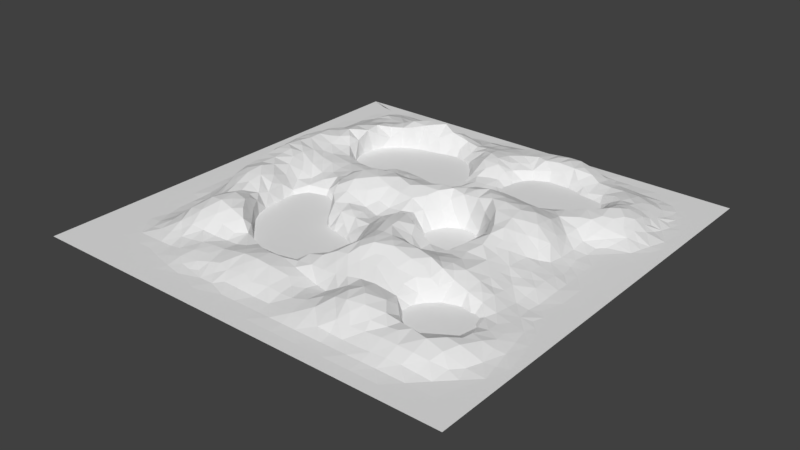 # Source: Bog_2.blend  (saved by Blender 2.78.0; exported with 4.5.12 LTS)
import bpy
from mathutils import Matrix  # noqa: F401  (used for matrix-valued properties, if any)

bpy.ops.wm.read_factory_settings(use_empty=True)
scene = bpy.context.scene
scene.name = 'Scene'

# ---- collections
col_collection_1 = bpy.data.collections.new('Collection 1'); scene.collection.children.link(col_collection_1)

# ---- world
world_world = bpy.data.worlds.new('World'); scene.world = world_world
world_world.color = (0.05088, 0.05088, 0.05088)
world_world.use_sun_shadow = False
world_world.sun_shadow_jitter_overblur = 0.0
world_world.cycles.sampling_method = 'MANUAL'

# ---- meshes
me_grid_001 = bpy.data.meshes.new('Grid.001')
me_grid_001.from_pydata([(-0.3333, -0.7778, 0.0), (-0.1111, -0.7778, 0.0), (0.1111, -0.6837, 0.0), (0.3333, -0.7778, 0.0), (0.5556, -0.7778, 0.0), (0.7778, -0.7778, 0.0), (-0.5556, -0.5556, 0.0), (-0.3333, -0.5556, 0.0), (-0.1111, -0.5556, 0.0), (0.1111, -0.5556, 0.0), (0.3333, -0.5556, 0.0), (0.5556, -0.5556, 0.0), (0.7778, -0.5556, 0.0), (-0.7437, -0.3333, 0.0), (-0.5556, -0.3333, 0.0), (-0.3333, -0.3333, 0.0), (-0.1111, -0.3333, 0.0), (0.1111, -0.3333, 0.0), (0.3333, -0.3333, 0.0), (0.5556, -0.3333, 0.0), (0.7361, -0.3333, 0.0), (-0.7778, -0.1111, 0.0), (-0.5556, -0.1111, 0.0), (-0.3333, -0.1111, 0.0), (-0.1111, -0.1111, 0.0), (0.1111, -0.1111, 0.0), (0.3333, -0.1111, 0.0), (0.5556, -0.1111, 0.0), (0.6786, -0.1111, 0.0), (-0.7778, 0.1111, 0.0), (-0.5556, 0.1111, 0.0), (-0.3333, 0.1111, 0.0), (-0.1111, 0.1111, 0.0), (0.1111, 0.1111, 0.0), (0.3333, 0.1111, 0.0), (0.5556, 0.1111, 0.0), (0.6803, 0.1111, 0.0), (-0.7778, 0.3333, 0.0), (-0.5556, 0.3333, 0.0), (-0.3333, 0.3333, 0.0), (-0.1111, 0.3333, 0.0), (0.1111, 0.3333, 0.0), (0.3333, 0.3333, 0.0), (0.5556, 0.3333, 0.0), (0.5441, 0.3333, 0.0), (-0.7778, 0.5556, 0.0), (-0.5556, 0.5556, 0.0), (-0.3333, 0.5556, 0.0), (-0.1111, 0.5556, 0.0), (0.1111, 0.5556, 0.0), (0.3333, 0.5556, 0.0), (0.5556, 0.5556, 0.0), (0.7778, 0.5556, 0.0), (-0.7778, 0.7778, 0.0), (-0.5556, 0.7778, 0.0), (-0.3333, 0.7778, 0.0), (-0.1111, 0.7778, 0.0), (0.1111, 0.7778, 0.0), (0.3333, 0.7778, 0.0), (0.5556, 0.7778, 0.0), (0.7324, 0.7778, 0.0)], [], [(0, 1, 8, 7), (1, 2, 9, 8), (2, 3, 10, 9), (3, 4, 11, 10), (4, 5, 12, 11), (6, 7, 15, 14), (7, 8, 16, 15), (8, 9, 17, 16), (9, 10, 18, 17), (10, 11, 19, 18), (11, 12, 20, 19), (13, 14, 22, 21), (14, 15, 23, 22), (15, 16, 24, 23), (16, 17, 25, 24), (17, 18, 26, 25), (18, 19, 27, 26), (19, 20, 28, 27), (21, 22, 30, 29), (22, 23, 31, 30), (23, 24, 32, 31), (24, 25, 33, 32), (25, 26, 34, 33), (26, 27, 35, 34), (27, 28, 36, 35), (29, 30, 38, 37), (30, 31, 39, 38), (31, 32, 40, 39), (32, 33, 41, 40), (33, 34, 42, 41), (34, 35, 43, 42), (35, 36, 44, 43), (37, 38, 46, 45), (38, 39, 47, 46), (39, 40, 48, 47), (40, 41, 49, 48), (41, 42, 50, 49), (42, 43, 51, 50), (43, 44, 52, 51), (45, 46, 54, 53), (46, 47, 55, 54), (47, 48, 56, 55), (48, 49, 57, 56), (49, 50, 58, 57), (50, 51, 59, 58), (51, 52, 60, 59)])
me_grid_001.use_remesh_preserve_volume = False
me_grid_001.use_remesh_preserve_attributes = False
me_grid_001.use_mirror_vertex_groups = False
me_grid_001.update()
me_plane_003 = bpy.data.meshes.new('Plane.003')
me_plane_003.from_pydata([(-1.0, -1.0, 0.0), (1.0, -1.0, 0.0), (-1.0, 1.0, 0.0), (1.0, 1.0, 0.0), (0.00636, -0.008594, 0.1426), (0.5106, 0.4714, 0.01788), (1.0, 0.0, 0.0), (-1.0, 0.0, 0.0), (0.0, -1.0, 0.0), (-2.538e-10, 1.0, 4.032e-08), (-0.5045, -0.5228, 0.142), (0.4853, -0.5088, 0.01037), (-0.002492, 0.5124, 0.04421), (-1.0, 0.5, 0.0), (0.7637, -0.7665, 0.03605), (-1.0, -0.5, 0.0), (0.004508, -0.5432, 0.07822), (-0.5, 1.0, 0.0), (-0.5132, 0.5461, 0.0693), (-0.7819, 0.2527, 0.1068), (0.7518, 0.1249, 0.002106), (-0.2373, -0.1223, 0.1434), (-0.7688, -0.2546, 0.04477), (-0.273, -0.5468, 0.02241), (0.232, 0.7367, 0.09564), (-0.227, -0.1888, 0.03238), (0.2761, -0.2622, 0.1368), (-0.2721, 0.01441, 0.1471), (-0.5066, 0.2508, 0.07447), (0.01865, 0.2255, 0.04445), (0.5, 1.0, 0.0), (0.2287, 0.2696, 0.102), (0.2094, 0.02637, -0.02184), (-0.7642, 0.7522, 0.04382), (-0.4973, 0.7653, 0.03644), (0.2103, 0.4927, -0.04567), (-0.5108, -0.2569, 0.07699), (-0.007229, 0.7461, 0.0809), (0.1191, 0.1349, 0.1606), (-0.3808, 0.1268, 0.07997), (-0.7844, -0.004486, 0.07241), (-0.1295, 0.1363, 0.1236), (0.1553, 0.356, 0.0403), (-0.1151, -0.1217, 0.1082), (-0.254, -0.7636, 0.04184), (-0.2487, 0.7697, 0.08664), (0.126, -0.1288, 0.13), (-0.3991, -0.08447, -0.0345), (-0.4469, -0.3843, -0.02482), (-0.1039, -0.3165, -0.07589), (-0.6077, -0.125, 0.1337), (-0.3785, 0.3018, -0.1443), (-0.1237, 0.6683, 0.059), (-0.3871, 0.6497, 0.1299), (-0.6181, 0.1334, 0.1139), (-0.3748, 0.2468, 0.05483), (-0.7548, 0.4987, 0.05082), (-0.6275, 0.3802, 0.1343), (-0.3874, 0.04077, 0.07964), (-0.2579, 0.1349, 0.08241), (0.02795, 0.3941, 0.03063), (0.004449, 0.1335, 0.1456), (-0.07602, 0.5232, -0.047), (-0.1184, 0.2093, 0.08765), (-0.4985, 0.1261, 0.08701), (-0.6122, -0.003831, 0.1282), (-0.6119, 0.2459, 0.1075), (-0.254, 0.3322, -0.03541), (-0.01124, -0.1353, 0.07869), (-0.4068, 0.5636, -0.0925), (-0.5452, 0.3589, -0.03286), (-0.1085, -0.007523, 0.1797), (0.5232, -0.003897, 0.1488), (-0.1242, -0.2218, 0.09447), (-0.3124, 0.1872, 0.0634), (-0.5558, 0.05986, 0.08795), (-0.04959, -0.0748, 0.1125), (-0.2568, 0.4102, -0.1734), (-0.1876, -0.07085, 0.1677), (-0.451, 0.6431, 0.1372), (-0.1294, 0.4741, -0.09938), (-0.4433, 0.07117, 0.07463), (-0.3184, 0.06605, 0.09064), (-0.4515, 0.2803, -0.03494), (-0.4758, -0.04623, 0.04503), (-0.3303, 0.2946, 0.04074), (-0.05494, 0.294, 0.05076), (-0.56, 0.1943, 0.09006), (-0.2044, 0.08161, 0.1508), (-0.05043, 0.0582, 0.1728), (-0.3036, -0.0343, 0.1119), (-0.5051, -0.7533, 0.01463), (-0.1968, 0.2825, 0.07421), (-0.1811, -0.2004, 0.1102), (-0.2446, 0.6625, 0.04383), (-0.2691, 0.07358, 0.1167), (-0.4965, -0.636, 0.05142), (-0.4407, 0.2486, 0.05779), (-0.2659, 0.2905, 0.06522), (-0.2601, 0.2229, 0.0645), (-0.06093, 0.1321, 0.1365), (-0.2561, 0.1823, 0.06513), (-0.4568, -0.4376, 0.1277), (-0.561, -0.6962, 0.02412), (0.7584, 0.7583, 0.032), (-0.01643, 0.3417, 0.02902), (-0.5707, 0.5677, 0.1202), (-0.1078, -0.07772, 0.143), (-0.7618, 0.6239, 0.0537), (-0.3491, 0.7513, 0.1077), (-0.2882, 0.1001, 0.08399), (-0.3956, -0.4623, 0.06733), (-0.3853, 0.7779, 0.06641), (-0.3054, 0.3089, -0.08658), (-0.8791, 0.5006, 0.006848), (-0.8768, 0.6253, 0.002531), (-0.05251, -0.1695, 0.09599), (-0.04442, -0.01087, 0.1559), (-0.1915, -0.4571, -0.1143), (-0.6995, 0.6231, 0.07909), (-0.6287, -0.2617, 0.1363), (-0.4936, -0.2935, 0.01945), (-0.495, -0.1827, 0.002774), (-0.5377, -0.05657, 0.05688), (-0.5569, -0.1779, 0.1177), (0.6368, 0.3689, 0.08538), (-0.04099, -0.2752, 0.03749), (-0.875, 0.875, 0.0), (-0.3421, -0.2693, -0.1177), (0.05385, -0.1797, 0.0899), (0.2499, -0.5293, 0.129), (-0.7502, -0.7503, 0.0004456), (-0.7546, -0.501, 0.008946), (-0.6349, -0.3799, 0.08327), (-0.6319, -0.3284, 0.1051), (0.5, -1.0, 0.0), (-0.7115, -0.06646, 0.1345), (-0.7555, -0.4383, 0.01165), (0.2612, -0.3582, 0.1702), (-0.01831, -0.3506, -0.05825), (-0.4375, 0.9375, 0.0), (0.1831, -0.1802, 0.1657), (-0.5085, 0.000175, 0.05144), (-0.124, 0.7102, 0.07458), (-0.8758, 0.1248, 0.0008357), (-0.7864, 0.1211, 0.09923), (-0.7097, 0.06377, 0.1422), (-0.7117, -0.002267, 0.1402), (0.2496, -0.7703, 0.04515), (0.2386, -0.6396, 0.0585), (0.1273, -0.6338, 0.02798), (0.7565, 0.003844, 0.01809), (0.6323, -0.1193, 0.06631), (-0.6916, 0.1901, 0.1357), (-0.8336, 0.185, 0.03638), (0.5154, -0.1309, 0.1246), (-0.5913, 0.4096, 0.1331), (-0.06652, 0.817, 0.05757), (0.3696, -0.641, 0.1161), (-0.00318, 0.8887, 0.03765), (0.06896, 0.1978, 0.06812), (-0.875, -0.375, 0.0), (0.3839, 0.275, 0.1298), (-0.875, -0.0625, 1.57e-05), (0.1294, 0.2527, 0.01629), (0.1677, 0.2476, 0.05904), (0.02102, 0.03984, 0.1627), (-0.1289, 0.8859, 0.02457), (0.05387, 0.454, 0.04044), (-1.0, -0.125, 0.0), (0.122, 0.8913, 0.04549), (0.1737, 0.7058, 0.07223), (0.4828, 0.5616, -0.04903), (0.5105, 0.6453, 0.005871), (0.007474, 0.6356, 0.1027), (0.1961, 0.8777, 0.0592), (-0.1065, 0.09182, 0.1645), (0.09211, 0.2869, 0.03092), (0.875, 0.0625, 0.0), (0.6925, 0.5681, 0.08197), (-0.875, -0.875, 0.0), (-0.563, 0.4429, 0.1261), (-0.0392, 0.1709, 0.09848), (-0.5617, 0.3727, 0.09785), (-0.8194, -0.001001, 0.01015), (-1.0, -0.375, 0.0), (-0.4465, 0.7205, 0.1019), (-0.9375, 0.0625, 0.0), (-0.8751, 0.06248, 0.0001186), (-0.7876, -0.07538, 0.04102), (-0.784, -0.2002, 0.03846), (-0.875, -0.5, 0.0), (-0.8177, -0.1716, 0.008011), (-0.8172, -0.1092, 0.007056), (-0.5801, 0.02923, 0.09834), (-0.5865, 0.09675, 0.1017), (-0.8153, -0.3133, 0.004546), (-0.9375, -0.3125, 0.0), (-0.813, -0.4375, 0.000597), (-0.9375, -0.1875, 0.0), (-0.9375, -0.25, 0.0), (-0.875, -0.1875, 2.484e-05), (-0.762, -0.3182, 0.02953), (-0.8135, -0.3754, 0.001576), (-0.6983, -0.4386, 0.03781), (-0.875, -0.3125, 3.359e-05), (-0.5749, -0.4343, 0.1213), (-0.8274, -0.2354, 0.004771), (-0.7314, -0.3443, 0.04121), (-0.6573, 0.03093, 0.1431), (-0.6404, -0.4364, 0.08311), (-0.5659, -0.3565, 0.106), (-0.5157, -0.3095, 0.0922), (-0.7541, 0.02796, 0.1182), (-0.6863, -0.3691, 0.05675), (-0.625, -0.875, 0.0), (-1.0, 0.125, 0.0), (-1.0, -0.75, 0.0), (-0.6432, 0.51, 0.1093), (-0.3471, 0.09379, 0.07889), (-0.875, -0.625, 0.0), (-0.3899, -0.1578, -0.0873), (-0.4395, 0.005657, 0.06381), (-0.3297, 0.1453, 0.07156), (-0.2324, 0.1094, 0.1117), (-0.6301, -0.6364, 0.05143), (-0.6973, -0.6286, 0.02988), (-0.597, -0.6099, 0.07226), (-0.875, -0.75, 0.0), (-0.7812, -0.8438, 0.0), (-0.6249, -0.7525, 0.003834), (-0.9375, -0.4375, 0.0), (-0.6875, -0.8125, 1.683e-06), (-0.875, -0.4375, 0.0), (-0.9375, -0.5, 0.0), (-0.8127, -0.5, 0.0003063), (-1.0, -0.4375, 0.0), (-0.4885, 0.04964, 0.06804), (-0.6142, 0.3071, 0.1255), (-0.6999, -0.502, 0.0366), (-0.8291, 0.122, 0.02645), (0.1412, 0.3001, 0.01718), (-0.9375, -0.375, 0.0), (-0.7477, -0.1611, 0.09103), (0.114, 0.03481, 0.1456), (-0.5347, 0.3911, -0.1135), (-0.5598, 0.2492, 0.08761), (-0.7872, 0.05726, 0.08709), (-0.8206, -0.05788, 0.006146), (-0.6447, -0.5048, 0.08728), (-0.7102, -0.2631, 0.1031), (-0.1249, -0.8754, 0.000568), (-0.9375, -0.04688, 0.0), (-0.9375, -0.125, 0.0), (-0.3125, -0.9375, 0.0), (-0.7046, -0.3126, 0.07953), (0.2301, 0.2106, 0.1556), (-1.0, -0.0625, 0.0), (0.064, 0.06817, 0.1653), (-0.5565, 0.3067, 0.09365), (-0.8235, 0.06038, 0.01664), (-0.9063, -0.08594, 2.988e-06), (0.1851, 0.3069, 0.02902), (-0.875, -0.25, 4.32e-05), (-0.6714, -0.4712, 0.05499), (-0.7572, -0.3779, 0.01731), (-0.9375, 0.0, 0.0), (-0.5759, -0.2365, 0.1326), (-0.875, -9.061e-07, 3.238e-05), (-0.3215, -0.8174, 0.00877), (-0.875, -0.125, 1.123e-05), (-1.0, -0.25, 0.0), (-0.6916, 0.2496, 0.1363), (-0.2012, -0.7787, 0.03549), (-0.7839, 0.1865, 0.106), (-0.701, 0.1298, 0.1399), (-0.6983, 0.3175, 0.1323), (-0.3568, -0.7353, 0.03689), (-0.7698, 0.3831, 0.0806), (-0.8781, 0.2495, 0.00451), (-0.5575, 0.1308, 0.09381), (-0.8802, 0.3745, 0.009114), (-0.619, 0.06445, 0.1261), (-0.71, -0.1292, 0.1273), (-1.0, 0.25, 0.0), (-0.6201, -0.1877, 0.1476), (-1.0, 0.4375, 0.0), (-0.711, -0.1928, 0.1208), (-0.9376, 0.375, 0.0001272), (0.2233, -0.1424, 0.02818), (-0.3406, 0.0004041, 0.09377), (-1.0, 0.375, 0.0), (-0.6519, -0.07814, 0.1391), (-0.8302, 0.3121, 0.04132), (-0.3732, -0.6219, 0.0399), (-0.7765, -0.1257, 0.05662), (-0.308, 0.03022, 0.1138), (-0.5547, -0.007791, 0.07805), (-0.04631, -0.2243, 0.09279), (-0.75, 1.0, 0.0), (-0.2675, -0.3402, -0.1178), (-0.5062, -0.1177, 0.0377), (-1.0, 0.1875, 0.0), (0.0542, -0.3623, 0.0237), (-0.5107, -0.367, 0.1091), (-0.2715, -0.0993, 0.06353), (-0.3282, -0.05022, 0.0318), (-0.07721, -0.5231, -0.05411), (-0.8342, 0.2488, 0.04183), (-0.7049, 0.4489, 0.09707), (-0.704, 0.3891, 0.118), (-0.1977, 0.7476, 0.085), (-0.2251, -0.2431, -0.05973), (-0.1704, -0.254, 0.01169), (-0.8929, 0.3121, 0.003423), (0.1034, -0.3653, 0.0994), (-0.6576, 0.0999, 0.1369), (-0.6676, -0.4082, 0.05539), (-0.1779, -0.1285, 0.1355), (-0.1206, 0.2884, 0.06545), (-0.382, -0.02287, 0.04288), (-0.4048, 0.2684, 0.02023), (-0.04631, 0.2187, 0.07112), (-0.638, 0.6279, 0.08951), (-0.3584, -0.4844, -0.02558), (-0.4425, 0.1228, 0.07871), (-0.5636, -0.7518, 0.004478), (-0.7973, -0.6877, 0.0005708), (-0.8125, -0.8125, 0.0), (-1.0, -0.625, 0.0), (-0.8753, 0.7501, 0.0003685), (-0.4367, -0.6272, 0.0422), (-0.5577, -0.6406, 0.05768), (0.127, 0.5252, 0.04511), (0.04726, 0.538, 0.0729), (-0.1697, 0.3465, -0.03736), (-0.2285, 0.3149, 0.04324), (-0.4991, 0.5399, -0.02053), (-0.4751, 0.4669, -0.1762), (-0.2591, -0.6204, 0.0566), (-0.3306, 0.381, -0.1992), (-0.8234, 0.5631, 0.02934), (-0.3658, 0.286, -0.03283), (-0.3319, 0.227, 0.05705), (-0.4719, 0.2183, 0.07566), (-0.6236, 0.7575, 0.07737), (-0.5053, 0.188, 0.08591), (-0.8778, 0.5629, 0.004345), (-0.406, 0.2191, 0.06915), (-0.5308, 0.3169, 0.02835), (-0.5718, -0.5118, 0.1302), (-0.5526, 0.4608, -0.009092), (-0.713, 0.5587, 0.0713), (-0.5166, -0.4343, 0.1408), (-0.5612, -0.5826, 0.1017), (-0.2031, 0.005898, 0.1774), (-0.3697, -0.5326, 0.1041), (-0.373, 0.187, 0.0731), (-0.5906, -0.05052, 0.1121), (-0.6025, 0.1786, 0.09961), (-0.2601, -0.1438, -0.00599), (-0.7371, 0.2207, 0.1283), (-0.6464, 0.2189, 0.1195), (-0.7375, 0.3536, 0.1139), (-0.6027, 0.4792, 0.1305), (-0.441, 0.1842, 0.07944), (-0.8005, 0.3485, 0.06195), (-0.7551, -0.08507, 0.09509), (-0.9062, -0.5625, 0.0), (-0.75, -0.8125, 0.0), (-0.7474, -0.6931, 0.004793), (-0.8244, -0.6406, 0.0002614), (-0.5266, 0.09204, 0.08305), (0.2203, -0.5643, 0.1099), (0.1591, -0.5591, 0.1085), (0.1117, -0.6761, 0.0279), (-0.4806, -0.5728, 0.1064), (-0.5279, -0.6122, 0.07739), (-0.5945, -0.6661, 0.03593), (-0.7344, -0.8281, 0.0), (-0.6875, -0.875, 0.0), (-0.5471, -0.8362, 0.0004094), (-0.7188, -0.9062, 0.0), (-0.6071, -0.5416, 0.1042), (0.625, -1.0, 0.0), (-0.8359, -0.7188, 0.0), (0.7501, -0.8751, 0.0001617), (-0.875, -0.6875, 0.0), (-0.9375, -0.625, 0.0), (0.6941, -0.8262, 0.02069), (0.5625, -0.9376, 6.881e-05), (-0.9375, -0.6875, 0.0), (-0.9375, -0.5625, 0.0), (0.7033, -0.7754, 0.04821), (-0.5616, 0.7042, 0.08291), (0.5632, -0.8807, 0.006026), (-0.7374, 0.2874, 0.1242), (-0.8225, 0.4382, 0.03386), (-0.789, 0.5307, 0.03814), (-1.0, 0.3125, 0.0), (-0.9531, 0.4453, 4.936e-06), (-0.8939, 0.4258, 0.005132), (-0.9375, 0.5, 3.113e-05), (-0.9531, 0.3125, 0.0), (-0.9297, 0.7656, 0.0), (-0.4722, 0.5912, 0.1149), (0.5398, -0.3409, 0.1124), (0.6325, -0.8328, 0.02505), (-0.5702, 0.6314, 0.09807), (-0.3989, 0.6174, 0.03809), (0.4057, -0.6758, 0.1183), (-0.6731, 0.4184, 0.1185), (-0.6622, 0.3501, 0.1279), (0.3319, -0.6811, 0.1062), (-0.5884, 0.3423, 0.1239), (0.4682, -0.6356, 0.09573), (0.8301, -0.5618, 0.04047), (-0.6703, 0.7679, 0.07066), (-0.8226, 0.4845, 0.03328), (0.5, -0.9375, 3.915e-05), (1.0, -0.75, 0.0), (-0.7579, 0.56, 0.05226), (0.6875, -0.9375, 0.0), (-0.8231, 0.6258, 0.02499), (-0.5157, 0.7249, 0.0755), (-0.6569, 0.5641, 0.09241), (0.7795, -0.7125, 0.05182), (-0.625, 1.0, 1.171e-06), (-0.9375, 0.875, 0.0), (-0.8759, 0.6877, 0.001251), (-0.9375, 0.6875, 0.0), (-0.4754, 0.3163, -0.1379), (0.9086, -0.5314, 0.003788), (-0.5671, 0.5112, 0.1296), (0.8755, -0.7503, 0.000696), (-0.651, 0.2777, 0.1285), (0.7826, -0.554, 0.04681), (-0.3588, -0.8318, 0.006175), (-0.9375, 0.5625, 7.293e-08), (-0.6869, -0.5641, 0.04911), (-0.7974, -0.5624, 0.0007656), (0.9688, -0.3438, 0.0), (0.9062, -0.2812, 0.0), (-0.8218, 0.6887, 0.01946), (-0.6393, -0.5711, 0.08161), (0.8055, -0.2417, 0.001418), (-0.7408, -0.5622, 0.01341), (-0.7482, -0.2109, 0.07964), (-0.4323, -0.5857, 0.07881), (-0.4423, -0.6871, 0.03673), (-0.6917, -0.6932, 0.01612), (-0.8574, -0.5547, 0.0), (0.9376, -0.4374, 0.0001601), (-0.6253, -0.6976, 0.02546), (-0.1935, 0.4282, -0.1307), (-0.5082, 0.6371, 0.1165), (-0.4391, -0.5305, 0.1275), (-0.5225, 0.5602, 0.1165), (-0.6052, 0.5968, 0.1033), (-0.371, -0.5796, 0.05761), (-0.4688, -0.9063, 5.298e-06), (-1.0, 0.625, 0.0), (-0.6875, -0.9375, 0.0), (-0.688, -0.7516, 0.0025), (-0.5048, -0.6906, 0.02721), (-0.7648, -0.6412, 0.005569), (0.8179, -0.3721, 0.01494), (0.8684, -0.5474, 0.01794), (-0.7425, 0.157, 0.1264), (-0.8125, -0.75, 0.0), (-0.5079, -0.8712, 0.0002065), (-0.6763, 0.6581, 0.08516), (-0.4511, -0.7961, 0.01599), (-0.3994, 0.7038, 0.135), (-0.6327, 0.6958, 0.08683), (-0.702, 0.5023, 0.08244), (-0.7744, 0.4319, 0.05349), (-0.6408, 0.45, 0.1275), (-0.8238, 0.3901, 0.03658), (-0.5443, 0.7764, 0.04613), (-0.6133, -0.4721, 0.1056), (0.9531, -0.6406, 0.0), (-0.7356, 0.4175, 0.08885), (0.8438, -0.2187, 4.7e-06), (-0.22, 0.7963, 0.06129), (0.8133, -0.1878, 0.001169), (0.9922, -0.5859, 0.0), (-0.7784, 0.3194, 0.09885), (0.8149, -0.1256, 0.003848), (-1.0, 0.75, 0.0), (-0.6175, 0.8715, 0.03322), (-0.7631, 0.6882, 0.05031), (-0.875, 1.0, 0.0), (-0.1453, 0.5361, -0.09474), (-0.9375, 0.125, 0.0), (0.8594, -0.1719, 4.324e-06), (-0.2971, -0.484, -0.07964), (-0.6748, 0.721, 0.0857), (-0.7178, 0.778, 0.06327), (-0.4992, 0.8756, 0.001278), (-0.877, 0.1871, 0.002441), (-0.9375, 0.25, 2.191e-07), (0.668, -0.3406, 0.06967), (0.1079, -0.2347, 0.1535), (-0.2812, 0.9609, 0.0), (-0.3126, 0.6607, 0.08276), (-1.0, 0.5625, 0.0), (0.003999, -0.7626, 0.03414), (0.5987, -0.3417, 0.09181), (0.9375, -0.0625, 0.0), (-0.1233, -0.6213, 0.07182), (0.128, -0.004803, 0.09978), (0.3796, -0.1695, 0.06658), (-0.01648, -0.4821, -0.05081), (0.06637, -0.07153, 0.101), (0.9688, -0.09375, 0.0), (0.5036, 0.2708, 0.1215), (-0.9375, 0.1875, 0.0), (0.003384, -0.0742, 0.09467), (0.8751, -0.0625, 6.321e-05), (0.15, -0.09898, 0.09215), (0.03823, -0.2343, 0.09532), (-0.09148, -0.4558, -0.1035), (-0.2194, -0.1644, 0.1225), (0.7682, 0.05281, 0.005489), (0.9219, -0.2344, 0.0), (0.07451, -0.3043, 0.09668), (-0.375, 0.9375, 0.0), (0.2123, -0.3035, 0.1757), (1.0, 0.125, 0.0), (0.2093, -0.2635, 0.1764), (0.09973, -0.2792, 0.1311), (0.04076, -0.2762, 0.0806), (0.9375, 0.0625, 0.0), (-0.1375, -0.1624, 0.106), (0.9375, 0.03125, 0.0), (0.7556, -0.2481, 0.01349), (0.9375, 0.0, 0.0), (0.4981, -0.7838, 0.04953), (0.5033, -0.2455, 0.1065), (0.6252, 0.08321, 0.09918), (0.3878, -0.3612, 0.1592), (0.5652, -0.3733, 0.09578), (0.005032, -0.6205, 0.05393), (0.1314, -0.5247, 0.1273), (0.1816, -0.4494, 0.1591), (0.06004, -0.5884, 0.07211), (0.6626, 0.03167, 0.03881), (0.1904, -0.5966, 0.08209), (-0.05151, -0.56, 0.04184), (0.1447, -0.708, 0.03134), (0.2494, -0.4477, 0.1735), (0.1884, -0.5253, 0.1358), (0.02464, -0.6762, 0.04881), (-0.09006, -0.1979, 0.1063), (0.3776, 0.1231, 0.1796), (-0.06748, -0.7784, 0.03298), (0.4434, -0.1367, 0.1093), (0.4417, 0.2034, 0.1563), (-0.2852, -0.7266, 0.04537), (0.3992, 0.03344, 0.04449), (0.3191, -0.2963, 0.1113), (-0.3749, -0.8753, 0.000421), (-0.4062, -0.9688, 0.0), (-0.2153, -0.8458, 0.003296), (0.1213, -0.4658, 0.1231), (-0.01418, -0.585, 0.05965), (-0.004005, -0.2555, 0.07589), (-0.1232, -0.7634, 0.04528), (-0.02737, -0.7281, 0.05124), (0.06853, -0.6293, 0.04037), (-0.3181, -0.6869, 0.04777), (-0.1969, -0.555, -0.01077), (0.1263, -0.5943, 0.07585), (-0.06044, -0.6908, 0.06901), (-0.5, -0.9375, 0.0), (-0.191, -0.6932, 0.0744), (0.07976, -0.5464, 0.1023), (-0.0707, -0.6064, 0.06371), (-0.2449, -0.574, 0.0494), (-0.137, -0.578, 0.04121), (-0.1916, -0.6043, 0.06332), (-0.1233, -0.6923, 0.07638), (-0.3185, -0.62, 0.04111), (-0.2584, -0.6907, 0.06217), (-0.0506, -0.4004, -0.09414), (-0.145, -0.521, -0.07537), (0.2385, 0.1203, 0.1567), (-0.4257, -0.7439, 0.03227), (-0.3059, -0.7703, 0.03126), (0.2608, 0.3541, 0.07122), (-0.4533, -0.8604, 0.00144), (-0.2344, -0.9531, 0.0), (0.174, 0.0587, 0.08856), (0.0625, -0.9375, 0.0), (-0.2617, -0.9102, 0.0), (0.1589, -0.04653, 0.03536), (0.309, 0.2001, 0.1735), (-0.6716, -0.2267, 0.1341), (-0.328, -0.86, 0.0007896), (-0.07812, -0.9844, 0.0), (0.06321, -0.7582, 0.0248), (0.1807, 0.1259, 0.1651), (0.03675, -0.0425, 0.115), (0.1398, 0.1898, 0.1291), (0.5923, 0.7174, 0.05199), (0.2029, -0.04702, -0.02753), (-0.01507, -0.8162, 0.00578), (0.07075, -0.007713, 0.1361), (0.2144, 0.08911, 0.08049), (-0.07755, -0.1265, 0.09429), (-0.004511, -0.1881, 0.08818), (0.01622, -0.315, 0.01683), (0.02851, -0.4239, -0.02758), (-0.2456, -0.5248, -0.05773), (0.007224, -0.5052, 0.01615), (-0.3757, -0.6854, 0.04325), (-0.3468, -0.4027, -0.1022), (-0.125, -1.0, 0.0), (-0.09918, -0.5592, 0.01224), (-0.5, -1.0, 0.0), (-0.1094, -0.9531, 0.0), (-0.4375, -0.9375, 0.0), (-0.8125, -0.9375, 0.0), (0.0, -0.9375, 0.0), (-0.06247, -0.8751, 0.0001098), (-0.1562, -0.9688, 0.0), (-0.75, -0.875, 0.0), (-0.2813, -0.8449, 0.001654), (-0.5625, -0.9375, 0.0), (-0.586, -0.7943, 0.002163), (-0.625, -0.8125, 6.744e-07), (-0.25, -1.0, 0.0), (-0.2188, -0.9063, 6.295e-06), (-0.5469, -0.8906, 0.0), (-0.3251, -0.5504, 0.06162), (0.6338, -0.2435, 0.07564), (0.875, -0.875, 0.0), (0.3751, -0.8758, 0.0006822), (0.1244, -0.8776, 0.002498), (0.25, -1.0, 0.0), (0.3221, -0.4199, 0.1706), (0.2467, -0.5949, 0.09156), (0.1846, -0.6448, 0.02879), (0.3153, -0.5126, 0.1253), (-1.235e-06, -0.875, 6.212e-06), (0.3712, -0.7895, 0.05064), (0.2506, -0.8787, 0.003168), (0.1208, -0.7581, 0.02667), (0.6171, 0.6881, 0.05633), (0.0609, -0.8166, 0.006668), (0.3009, -0.72, 0.08407), (0.06223, -0.8755, 0.0005029), (0.4163, -0.5987, 0.0926), (0.06841, -0.7072, 0.03479), (0.9375, 0.375, 0.0), (0.3612, -0.5724, 0.09297), (0.3008, -0.5835, 0.09626), (0.3212, -0.3555, 0.1622), (-0.3627, -0.79, 0.0231), (0.229, -0.7013, 0.05092), (0.8762, -0.3744, 0.002024), (0.8361, 0.6124, 0.01654), (0.7548, -0.4845, 0.02591), (0.6292, -0.3746, 0.07213), (0.5966, -0.6183, -0.03907), (0.5197, -0.6252, 0.04598), (0.5126, -0.3732, 0.1253), (0.687, 0.6925, 0.06441), (0.6093, -0.4728, -0.07346), (0.8207, 0.6887, 0.01605), (0.8535, 0.5339, 0.02218), (0.7982, 0.5998, 0.05015), (0.7257, 0.662, 0.06271), (0.4409, -0.3033, 0.1202), (0.875, 0.875, 0.0), (0.6253, 0.8779, 0.004214), (0.9375, 0.8125, 0.0), (0.75, 1.0, 0.0), (1.0, 0.75, 0.0), (0.5377, 0.2929, 0.1035), (0.5912, 0.4129, 0.08616), (0.3142, -0.1995, 0.08674), (0.4878, 0.2232, 0.1457), (0.6117, 0.2841, 0.0732), (0.3607, 0.09679, 0.1242), (0.343, 0.1574, 0.1817), (0.3469, 0.2398, 0.1536), (0.4568, -0.4627, 0.1067), (0.447, -0.5553, 0.06721), (0.2107, -0.4865, 0.1586), (0.5696, -0.3056, 0.1098), (0.321, -0.259, 0.09164), (0.3755, -0.2972, 0.1135), (0.5087, -0.3079, 0.1184), (0.7558, -0.3732, 0.03097), (0.4552, -0.3673, 0.1483), (0.4407, -0.7164, 0.1029), (-0.02625, -0.6534, 0.05991), (0.5274, -0.5587, -0.05099), (0.5499, -0.4267, 0.01925), (0.4994, -0.4261, 0.1031), (0.4558, 0.651, 0.003464), (0.579, 0.556, 0.007391), (0.4874, -0.5647, 0.005639), (0.4549, 0.7035, 0.04674), (0.3751, 0.747, 0.09493), (0.2677, 0.2403, 0.1458), (0.5328, -0.4924, -0.04983), (0.4082, -0.4243, 0.1499), (0.1567, -0.4879, 0.1445), (0.419, -0.1977, 0.09766), (0.5751, -0.1838, 0.1011), (-0.01678, 0.4417, 0.005814), (-0.1571, 0.2444, 0.08671), (0.689, -0.428, 0.007023), (-0.2945, 0.2598, 0.05904), (-0.1561, -0.7305, 0.06102), (0.4863, -0.192, 0.108), (0.5916, -0.3998, 0.04645), (-0.08393, 0.2477, 0.0739), (-0.09115, -0.7273, 0.05867), (-0.1566, -0.6556, 0.07463), (-0.2218, -0.7281, 0.05989), (0.5734, -0.2454, 0.1057), (0.3748, 0.6555, -0.03922), (0.2948, 0.6136, -0.1118), (0.2246, 0.6546, 0.006727), (-0.1079, -0.8187, 0.01184), (0.6442, 0.05806, 0.0643), (0.4468, -0.231, 0.1), (0.318, 0.3722, 0.06959), (0.3257, 0.4098, 0.0293), (0.07577, 0.1678, 0.1245), (0.6208, -0.4209, -0.01169), (0.1955, 0.4282, 0.02833), (0.3492, -0.3236, 0.1368), (-0.1589, 0.04464, 0.179), (0.75, -1.0, 0.0), (0.6262, -0.879, 0.004794), (-0.224, -0.657, 0.06793), (0.6384, -0.7795, 0.05243), (0.801, -0.6488, 0.05572), (0.6824, -0.5392, -0.04866), (-0.4219, -0.8907, 0.0001226), (0.08362, 0.3679, 0.0355), (-0.4109, -0.4929, 0.1237), (0.01643, 0.2865, 0.03797), (0.5664, -0.6745, 0.06284), (-0.4266, -0.2338, -0.09348), (0.0431, -0.1141, 0.08657), (0.3644, -0.7287, 0.1006), (0.3671, -0.232, 0.08449), (0.2521, -0.2128, 0.1543), (0.5119, -0.6877, 0.08346), (0.4403, 0.001116, 0.1041), (0.4996, -0.8798, 0.004647), (0.7045, -0.7066, 0.06991), (0.4342, -0.83, 0.01356), (0.3148, -0.8283, 0.01773), (0.5664, -0.8366, 0.02309), (0.3118, -0.781, 0.0491), (0.6268, -0.6882, 0.068), (0.432, -0.7897, 0.04796), (0.5688, -0.78, 0.05367), (0.375, -1.0, 0.0), (0.4375, -0.9375, 3.121e-07), (0.8125, 0.25, 0.0), (0.6932, 0.5019, 0.09463), (0.3751, -0.8272, 0.01337), (0.9375, 0.3125, 0.0), (0.498, -0.8349, 0.01795), (0.8126, 0.3123, 0.0002373), (0.7834, 0.3404, 0.006058), (0.7357, 0.3936, 0.06105), (0.5518, 0.09148, 0.1504), (0.8086, 0.1387, 1.868e-05), (0.8125, 0.1875, 1.536e-05), (0.875, 0.25, 0.0), (0.8754, 0.3746, 0.0007685), (0.558, 0.3846, 0.08743), (0.6704, 0.2103, 0.03999), (0.3081, 0.2723, 0.131), (0.6866, -0.6224, 0.03732), (0.5487, 0.1787, 0.1507), (0.6437, 0.1816, 0.08275), (0.7382, 0.1797, 0.004116), (0.437, -0.8771, 0.002077), (1.0, 0.375, 0.0), (0.435, 0.3876, 0.04564), (0.4955, 0.4374, 0.03381), (0.7001, 0.1397, 0.01924), (0.583, 0.2659, 0.1036), (0.125, -1.0, 0.0), (0.6956, 0.237, 0.01208), (0.3125, -0.9375, 0.0), (0.8126, 0.07819, 0.0001231), (0.4703, 0.1683, 0.1667), (0.3816, 0.3278, 0.08082), (0.4429, 0.4287, 0.02125), (0.5522, 0.4459, 0.06119), (0.6966, 0.305, 0.02181), (0.4251, 0.4401, -0.05672), (0.6225, 0.4949, 0.06645), (0.6554, 0.319, 0.05928), (0.1875, -0.9375, 1.794e-05), (0.6223, 0.6407, 0.04494), (1.0, 0.4375, 0.0), (0.5006, 0.749, 0.06202), (0.7684, 0.4992, 0.07919), (0.875, 0.125, 0.0), (0.8229, 0.4311, 0.02882), (0.4424, 0.2717, 0.1247), (0.5893, 0.2208, 0.1197), (0.5722, 0.3144, 0.08961), (0.4357, 0.3306, 0.08035), (0.6472, 0.2562, 0.05297), (0.4884, 0.392, 0.06523), (-0.5449, 0.487, 0.09701), (-0.5639, 0.4083, 0.03895), (0.876, 0.6256, 0.001702), (1.0, 0.5, 0.0), (0.1858, -0.8279, 0.0222), (0.1827, -0.7442, 0.03725), (0.2517, -0.8301, 0.02287), (0.2203, 0.1665, 0.1629), (0.3093, 0.1221, 0.1625), (0.5947, 0.1222, 0.135), (0.3129, -0.8769, 0.001524), (1.0, 0.25, 0.0), (0.3123, 0.3204, 0.08692), (0.4337, 0.1335, 0.1788), (0.4096, -0.08252, 0.02), (0.3062, 0.01188, -0.06148), (0.4678, 0.1022, 0.1691), (0.5878, -0.007076, 0.1029), (0.5131, 0.06247, 0.1613), (0.3131, -0.145, -0.007949), (0.5995, 0.5171, 0.03413), (0.7581, -0.06102, 0.02411), (0.6923, 0.004435, 0.03511), (0.6292, -0.06042, 0.06132), (0.6923, -0.1248, 0.04153), (0.8156, -0.06235, 0.005189), (0.6964, 0.0665, 0.02707), (0.6904, -0.06027, 0.04029), (-0.1721, -0.8194, 0.01365), (0.5816, -0.1207, 0.095), (0.5033, -0.06482, 0.1404), (0.875, 4.306e-06, 1.537e-05), (0.454, -0.04224, 0.1109), (0.5869, -0.06276, 0.09468), (0.4307, 0.07011, 0.1677), (0.2814, 0.1066, 0.0761), (0.5926, 0.05073, 0.1173), (0.632, -0.001494, 0.05564), (0.5044, 0.1332, 0.1658), (0.6579, 0.1209, 0.07498), (0.6645, -0.2748, 0.06031), (0.7507, 0.2503, 0.0007601), (0.6353, -0.1839, 0.0698), (0.6311, -0.3045, 0.08523), (0.6988, -0.2461, 0.04509), (0.6956, -0.3758, 0.05156), (0.7566, -0.3075, 0.02325), (0.6987, -0.3067, 0.05355), (0.8155, -0.3105, 0.006426), (0.6962, -0.1884, 0.04001), (0.7587, -0.1269, 0.02383), (0.875, -0.125, 5.668e-06), (0.9375, -0.1875, 0.0), (0.9375, -0.6875, 0.0), (1.0, -0.5, 0.0), (0.3947, -0.5423, 0.09005), (0.1214, -0.8216, 0.01415), (0.2827, -0.3107, 0.1409), (0.1783, -0.3525, 0.163), (0.2205, -0.4079, 0.1745), (0.1875, -0.8793, 0.004021), (0.5643, -0.6437, 0.02213), (0.4487, -0.08946, 0.1101), (0.2748, 0.1605, 0.1756), (0.5512, -0.04836, 0.1203), (0.5519, -0.09793, 0.112), (0.4344, 0.6052, -0.08763), (0.5928, 0.1707, 0.1287), (0.392, 0.2304, 0.1502), (0.875, 0.1875, 0.0), (0.4767, -0.005463, 0.1454), (0.759, 0.3646, 0.02799), (0.7022, 0.4324, 0.08712), (0.875, 0.3125, 0.0), (0.6239, 0.4445, 0.08775), (0.6135, 0.5492, 0.03409), (0.8031, 0.3837, 0.01798), (0.7168, 0.3464, 0.04106), (0.3539, 0.4477, -0.1735), (0.9375, 0.1875, 0.0), (0.7522, 0.3096, 0.005815), (0.7788, 0.4114, 0.04478), (0.8294, 0.3577, 0.003024), (0.3701, 0.01391, -0.02158), (0.5292, -0.604, -0.01197), (0.6837, -0.5845, -0.01121), (0.4255, -0.1126, 0.06754), (0.2702, -0.1769, 0.0496), (0.1169, 0.2072, 0.08084), (0.1761, 0.5279, 0.00601), (-0.2813, 0.7439, 0.1115), (-0.1529, 0.6388, 0.02276), (0.001916, 0.193, 0.07481), (-0.01668, 0.3908, 0.01756), (0.2746, 0.427, -0.0288), (0.2691, 0.3036, 0.08569), (0.4882, -0.7451, 0.07357), (0.375, -0.9375, 0.0), (0.2123, 0.4574, 0.007065), (0.368, 0.4232, -0.1031), (0.09747, -0.1646, 0.1251), (0.1433, 0.7777, 0.08742), (0.1846, 0.6274, 0.02222), (-0.04563, 0.5729, 0.04613), (0.4615, 0.4648, -0.0009047), (0.3134, 0.549, -0.1866), (0.1416, 0.4364, 0.03196), (0.4196, -0.02866, 0.0398), (0.2112, 0.5977, -0.03298), (0.3495, 0.3002, 0.1052), (0.1745, -0.1392, 0.1096), (0.3813, 0.06878, 0.0806), (0.5216, 0.5537, -0.009625), (0.1208, 0.7334, 0.08862), (0.1592, 0.5797, 0.03351), (0.125, 1.0, 1.643e-05), (0.0792, 0.779, 0.08072), (0.3834, 0.7014, 0.02885), (0.1372, 0.6163, 0.06135), (0.3504, 0.3497, 0.06853), (0.3316, 0.4982, -0.1868), (0.3711, 0.3899, 0.04873), (0.2378, 0.4059, 0.04197), (0.1769, 0.1735, 0.1463), (0.2727, 0.4674, -0.1444), (0.4576, -0.4118, 0.1322), (0.6228, 0.7557, 0.05601), (0.5604, 0.6857, 0.04394), (0.826, 0.5678, 0.03483), (0.8094, 0.6431, 0.02914), (0.5926, 0.7908, 0.04665), (0.5702, 0.6438, 0.01503), (0.5294, 0.3513, 0.08542), (0.8641, 0.5807, 0.009444), (0.3374, -0.7563, 0.06827), (0.5548, 0.4957, 0.01428), (0.3015, 0.8336, 0.09517), (0.17, 0.6535, 0.06016), (0.9079, 0.4684, 0.002363), (0.9376, 0.4375, 7.348e-05), (0.8244, 0.4839, 0.03763), (0.6486, 0.5431, 0.06338), (0.892, 0.4211, 0.002108), (0.8657, 0.4507, 0.01267), (0.6371, 0.5919, 0.05089), (1.0, 0.625, 0.0), (0.9063, 0.7188, 2.735e-06), (0.9375, 0.6875, 0.0), (0.5017, 0.8811, 0.01061), (0.7502, 0.8754, 0.0005265), (0.932, 0.545, 0.0004529), (0.9375, 0.625, 1.176e-06), (0.4287, 0.8331, 0.07648), (0.3127, 0.9416, 0.006102), (0.9532, 0.4844, 3.627e-05), (0.6577, 0.4705, 0.08879), (0.6901, 0.823, 0.02351), (0.6903, 0.7606, 0.05049), (0.2682, -0.1439, 0.009793), (0.8445, 0.7817, 0.001147), (0.8752, 0.7501, 0.0003023), (0.5625, 0.826, 0.03729), (0.5604, 0.7515, 0.05636), (0.9219, 0.7656, 0.0), (0.8906, 0.7969, 1.205e-07), (0.8907, 0.6719, 0.0001428), (0.6875, 0.9375, 0.0), (0.8319, 0.7357, 0.006579), (0.8609, 0.7033, 0.002085), (0.9041, 0.5854, 0.001225), (0.875, 1.0, 0.0), (0.9375, 0.9375, 0.0), (0.8125, 0.9375, 0.0), (0.7966, 0.7781, 0.01073), (0.625, 1.0, 0.0), (0.3262, -0.1017, -0.02835), (-0.1529, -0.3273, -0.09564), (-0.3254, -0.1746, -0.08898), (0.6257, 0.8253, 0.03217), (-0.1301, -0.2722, -0.006431), (0.875, 0.9375, 0.0), (0.7532, 0.8177, 0.01094), (0.7281, 0.5355, 0.09096), (0.8419, 0.8224, 0.0001679), (0.6878, 0.8766, 0.002238), (0.8042, 0.8619, 0.0001009), (0.6547, 0.724, 0.06048), (0.9531, 0.7344, 0.0), (0.25, 1.0, 4.046e-06), (0.1463, -0.2066, 0.1668), (-0.07707, -0.04371, 0.1512), (0.3774, 0.8951, 0.04015), (0.2557, 0.02037, -0.04546), (0.2475, 0.8939, 0.04647), (0.5625, 0.9375, 2.006e-06), (0.375, 1.0, 0.0), (0.5629, 0.879, 0.006118), (0.625, 0.9375, 0.0), (0.75, 0.9375, 0.0), (-0.06861, 0.5613, -1.304e-05), (0.5625, 1.0, 0.0), (0.2976, 0.7445, 0.1006), (0.5029, 0.8273, 0.04744), (0.2383, 0.8264, 0.09235), (0.1879, 0.7524, 0.09507), (0.7334, 0.7172, 0.04898), (0.6615, 0.6582, 0.06087), (0.7774, 0.6892, 0.03616), (0.6579, 0.7917, 0.04025), (0.3409, -0.0563, -0.05328), (0.4379, 0.9386, 0.001562), (0.4375, 1.0, 0.0), (0.3807, -0.4772, 0.1232), (0.4845, 0.9377, 0.0002554), (0.3571, 0.8362, 0.09317), (0.3754, 0.9406, 0.00437), (0.3102, 0.8962, 0.04554), (0.4546, 0.8743, 0.0318), (-0.02836, -0.3055, -0.01483), (0.4543, 0.7682, 0.07918), (0.5327, 0.7902, 0.04981), (0.53, 0.7124, 0.05071), (0.1875, 0.9426, 0.008042), (0.2501, 0.9421, 0.007172), (-0.25, 1.0, 0.0), (0.4162, 0.7154, 0.05901), (0.0593, 0.8895, 0.04138), (0.06711, 0.6861, 0.08974), (0.06208, 0.9421, 0.007191), (0.1655, 0.8194, 0.08767), (0.1311, 0.6791, 0.0747), (0.1875, 1.0, 1.051e-05), (0.3125, 1.0, 1.009e-06), (0.07891, -0.4345, 0.05951), (0.2483, 0.5955, -0.08469), (0.1022, 0.8185, 0.08157), (-0.125, 0.7496, 0.06632), (-0.067, 0.7062, 0.08385), (0.2758, 0.8638, 0.07394), (-0.001797, 0.6966, 0.09318), (-0.004834, 0.8164, 0.06319), (-0.04263, 0.6622, 0.08983), (0.03195, 0.7976, 0.0748), (0.1071, 0.6467, 0.07998), (0.3384, 0.7236, 0.06904), (0.266, 0.7851, 0.1041), (0.3351, 0.697, 0.02147), (0.3271, 0.7878, 0.1034), (0.4018, 0.7869, 0.09213), (0.02035, -0.3559, -0.01857), (0.3394, 0.8668, 0.07082), (0.1248, 0.9426, 0.008052), (0.1516, -0.4114, 0.1371), (0.1409, -0.3148, 0.1472), (-0.125, 1.0, 0.0), (-0.06296, 0.9403, 0.004101), (0.08712, 0.5775, 0.09055), (0.0152, 0.9416, 0.006217), (0.4776, -0.339, 0.1268), (-0.06618, 0.8878, 0.03248), (0.007649, 0.5785, 0.091), (-0.0339, 0.6114, 0.07702), (0.0625, 1.0, 4.991e-06), (-0.02968, 0.4926, -0.001165), (-0.06633, 0.7475, 0.07015), (-0.2516, 0.8792, 0.006881), (-0.1929, 0.825, 0.04915), (-0.13, 0.8202, 0.05402), (-0.1876, 0.9378, 0.0004333), (-0.1795, 0.7112, 0.08524), (-0.1254, 0.9389, 0.001981), (-0.0625, 1.0, 0.0), (0.4735, -0.09973, 0.1256), (-0.1904, 0.8826, 0.0147), (-0.3935, 0.7406, 0.1057), (0.06552, -0.4869, 0.08373), (0.1401, -0.1716, 0.1468), (-0.255, 0.8299, 0.04298), (-0.3146, 0.7187, 0.1348), (-0.1876, 0.5669, -0.09034), (-0.1877, -0.232, 0.05209), (-0.06419, 0.3768, -0.009522), (-0.199, 0.3298, 0.002067), (-0.4375, 0.8751, 0.000113), (0.03168, 0.8438, 0.05509), (0.09112, -0.1107, 0.1073), (-0.3172, 0.8301, 0.03167), (-0.07672, -0.3587, -0.08577), (-0.4805, 0.6756, 0.1122), (-0.25, 0.9375, 1.483e-05), (-0.1875, 1.0, 0.0), (-0.3177, 0.7787, 0.08718), (-0.4212, 0.2837, -0.09262), (-0.3719, 0.2895, -0.09256), (-0.3137, 0.8635, 0.005721), (-0.3568, -0.4458, -0.0728), (-0.03444, 0.7783, 0.06376), (-0.03392, 0.8547, 0.04699), (-0.3125, 0.9219, 4.268e-07), (-0.3594, 0.8869, 0.0001887), (0.4022, -0.2678, 0.1021), (-0.3064, -0.2313, -0.1027), (-0.4996, 0.3051, -0.02612), (-0.09519, 0.7817, 0.05776), (-0.8184, 0.8756, 0.0006616), (-0.1498, -0.09801, 0.1392), (-0.4073, -0.4172, -0.05306), (0.2524, -0.09899, -0.03789), (-0.1166, -0.3772, -0.1109), (-0.3933, 0.8224, 0.01377), (-0.7168, 0.6879, 0.07366), (0.2808, -0.4778, 0.147), (-0.3544, -0.5051, 0.07383), (-0.4352, 0.7822, 0.02998), (-0.1565, 0.7841, 0.05791), (-0.09724, 0.8516, 0.04166), (-0.4908, -0.2242, -0.01568), (-0.3182, -0.3317, -0.1144), (-0.3506, 0.6834, 0.1338), (-0.5846, 0.8226, 0.04515), (-0.5237, 0.8175, 0.01861), (-0.4831, 0.8155, 0.005885), (-0.2825, 0.8019, 0.06228), (-0.3231, 0.567, -0.1304), (-0.2601, 0.703, 0.1111), (-0.1998, 0.6785, 0.05167), (-0.5096, 0.4904, -0.09943), (-0.4248, 0.6131, 0.1229), (-0.3544, 0.3377, -0.1767), (-0.5854, 0.9669, 0.0001593), (-0.4844, 0.9375, 4.8e-07), (-0.6786, 0.8238, 0.05663), (-0.7614, 0.818, 0.03034), (-0.7806, 0.9622, 1.285e-05), (-0.5379, 0.5998, 0.1145), (-0.9688, 0.8125, 0.0), (-0.1364, 0.3953, -0.07439), (-0.5694, 0.891, 0.0112), (-0.5998, 0.6643, 0.08778), (-0.5813, -0.2986, 0.1207), (-0.3673, 0.586, -0.05381), (-0.2788, 0.3181, 0.02437), (-0.3466, 0.5026, -0.1954), (0.05896, 0.615, 0.1003), (0.04925, 0.3323, 0.03365), (-0.4695, -0.3271, -0.03499), (0.1103, 0.397, 0.03548), (0.2661, 0.08265, 0.003571), (0.1267, 0.5759, 0.06527), (-0.05968, 0.4682, -0.03903), (0.0553, 0.2554, 0.03642), (-0.4409, 0.7513, 0.06596), (-0.1128, 0.5701, -0.04614), (0.08782, 0.5143, 0.04787), (0.03456, 0.4921, 0.04595), (-0.5308, 0.4649, -0.06319), (-0.7783, 0.8541, 0.01045), (-0.4772, -0.3953, 0.1129), (-0.6862, 0.933, 0.005307), (-0.9375, 0.9375, 0.0), (-0.6223, 0.9329, 0.005029), (-0.5457, 0.934, 0.0005362), (-0.8299, 0.8132, 0.00267), (-0.8112, 0.9244, 3.917e-05), (-0.9056, 0.9622, 0.0), (-0.5625, 1.0, 0.0), (-0.6875, 1.0, 7.494e-06), (-0.7332, 0.9479, 0.0009581), (-0.7507, 0.9033, 0.005417), (-0.6877, 0.8775, 0.03009), (-0.809, 0.7679, 0.01607), (-0.8125, 1.0, 0.0), (-0.8278, 0.9811, 0.0), (-1.0, 0.875, 0.0), (-0.8549, 0.9513, 0.0), (-0.8906, 0.8125, 6.429e-07), (-0.9375, 0.625, 0.0), (-0.8062, 0.08987, 0.05657), (0.125, -0.9375, 1.368e-05), (-0.1657, 0.6, -0.04415), (0.843, -0.6377, 0.03308), (0.8255, -0.7415, 0.01534), (0.8132, -0.8134, 0.001321), (0.9844, -0.6719, 0.0), (0.7536, -0.8186, 0.00967), (0.6881, -0.8766, 0.001925), (1.0, -0.25, 0.0), (0.9688, -0.8438, 0.0), (0.9766, -0.7578, 0.0), (0.9062, -0.7812, 0.0), (0.9688, -0.5938, 7.752e-07), (0.8806, -0.6266, 0.008387), (0.8599, -0.6923, 0.01002), (0.625, -0.9375, 1.35e-05), (0.2843, -0.632, 0.08468), (0.7375, -0.5647, 0.02366), (0.9223, -0.6096, 0.0006105), (0.893, -0.4522, 0.004229), (0.8424, -0.4499, 0.01877), (0.794, -0.4231, 0.02485), (0.9219, -0.3594, 9.063e-06), (0.9531, -0.7656, 0.0), (0.8945, -0.579, 0.006157), (0.6413, -0.6238, -0.01015), (0.6365, -0.5207, -0.06843), (0.9688, -0.7188, 0.0), (0.9533, -0.5156, 0.0002364), (0.9844, -0.5469, 0.0), (0.9229, -0.4842, 0.001474), (0.419, -0.6384, 0.1057), (1.0, -0.625, 0.0), (1.0, -0.375, 0.0), (0.875, -0.25, 0.0), (0.9844, -0.4219, 0.0), (0.9844, -0.6094, 0.0), (-0.8103, 0.2177, 0.07241), (0.9688, -0.6562, 0.0), (0.757, -0.1898, 0.01572), (0.8907, -0.3281, 0.0001206), (0.9531, -0.3906, 0.0), (0.8597, -0.2967, 0.0004475), (0.8484, -0.4999, 0.0223), (0.8906, -0.2031, 0.0), (0.7376, -0.4183, 0.02786), (0.6616, -0.5818, -0.03057), (0.9531, -0.2656, 0.0), (0.9375, -0.125, 0.0), (0.8142, 0.0007318, 0.002865), (0.8438, 0.03911, 9.428e-05), (0.6634, -0.1551, 0.05029), (0.7246, -0.09368, 0.03013), (-0.5156, -0.9219, 0.0), (-0.7476, 0.09134, 0.124), (-0.08591, -0.9063, 6.571e-05), (-0.3906, -0.9219, 0.0), (-0.1719, -0.8908, 0.0001723), (-0.2969, -0.8906, 7.909e-07), (-0.04688, -0.9375, 0.0), (-0.1406, -0.9219, 0.0), (-0.2507, -0.8047, 0.0162), (-0.5114, -0.8086, 0.004439), (-0.4079, -0.8256, 0.009334), (-0.1074, 0.04312, 0.1727), (1.0, 0.5625, 0.0), (0.9658, 0.585, 0.0), (0.7425, 0.4543, 0.07965), (0.7432, 0.5732, 0.07943), (0.795, 0.5389, 0.06167), (0.7894, 0.4537, 0.05371), (0.2866, 0.6924, 0.01428), (0.202, 0.684, 0.05584), (0.0431, 0.7289, 0.08614), (-0.1965, 0.6319, -0.004788), (-0.1489, -0.04198, 0.1749), (-0.2709, -0.1976, -0.07357), (-0.3767, -0.06063, -0.002369), (0.1125, -0.04908, 0.0985), (0.2228, -0.1718, 0.1035), (0.2193, -0.3567, 0.1712), (0.3919, -0.03466, -0.005856), (-0.5228, -0.1638, 0.07668), (0.3997, 0.1817, 0.171), (0.5571, 0.02353, 0.1321), (0.543, 0.2335, 0.1269), (0.4831, 0.3136, 0.09635), (0.2215, 0.3009, 0.06556), (-0.5435, -0.2732, 0.1128), (-0.1595, 0.1013, 0.1477), (-0.1836, -0.2893, -0.07328), (-0.1957, -0.5173, -0.07606), (0.4811, -0.4749, 0.05452), (0.2919, -0.3915, 0.174), (0.1548, -0.2647, 0.1679), (0.07938, -0.2069, 0.1235), (0.3666, -0.116, -0.006485), (0.3444, 0.08193, 0.03626), (0.06805, 0.124, 0.1526), (0.1363, 0.08363, 0.1574), (-0.005414, 0.09293, 0.1573), (-0.2615, -0.06693, 0.1454), (-0.122, -0.5429, -0.03702), (-0.4632, -0.1351, -0.03302), (-0.661, -0.1438, 0.1355), (-0.6604, -0.0186, 0.1378), (-0.7508, -0.02029, 0.1077), (-0.8108, 0.1524, 0.06914), (-0.8063, 0.2824, 0.07426), (-0.09694, 0.4241, -0.06623), (0.09158, 0.2289, 0.03468), (0.196, -0.0935, 0.009707), (0.1988, 0.05564, 0.02643), (0.3278, 0.05352, -0.01869), (0.2618, -0.03149, -0.06439), (0.1732, -0.09611, 0.05139), (0.1892, 0.09792, 0.1286), (0.4325, -0.06109, 0.06523), (0.3136, -0.1746, 0.03784), (-0.5607, -0.1042, 0.0899), (0.3959, -0.1284, 0.03934), (-0.4413, -0.4114, 0.08064), (-0.4851, -0.3472, 0.07851), (-0.2107, -0.3735, -0.1199), (0.04585, -0.3154, 0.05617), (0.1378, -0.3606, 0.1355), (0.1141, -0.4161, 0.1096), (-0.01252, -0.4147, -0.06835), (-0.2241, -0.3136, -0.1005), (-0.2438, -0.1471, 0.07124), (-0.415, -0.3428, -0.08979), (-0.1285, -0.2514, 0.05232), (-0.4166, -0.4369, 0.006064), (-0.4469, -0.3991, 0.02421), (-0.2302, -0.4818, -0.09643), (-0.04841, -0.5344, -0.008372), (-0.1537, -0.4179, -0.1169), (-0.3276, -0.5208, 0.01397), (-0.2135, -0.2241, -0.01413), (-0.3851, -0.3804, -0.09019), (-0.2447, -0.1892, -0.03082), (-0.3143, -0.3044, -0.1159), (-0.4639, -0.2735, -0.05902), (-0.4221, -0.2886, -0.09469), (-0.1481, -0.5567, 0.001445), (0.05221, -0.4442, 0.02112), (-0.1414, -0.4564, -0.1085), (-0.4751, -0.3522, 0.02107), (-0.3689, -0.3232, -0.1111), (-0.4543, -0.1786, -0.06072), (-0.3358, -0.1326, -0.0682), (-0.4612, -0.2294, -0.06044), (-0.3672, -0.4845, 0.0216), (-0.5026, -0.2201, 0.04084), (-0.3415, -0.02851, 0.07581), (-0.4197, -0.05377, 0.01812), (-0.2941, -0.09819, 0.01737), (-0.3481, 0.6332, 0.04286), (-0.5545, 0.3673, 0.0327), (-0.2143, 0.2006, 0.07682), (-0.1686, 0.3166, 0.02829), (-0.1685, 0.1783, 0.08913), (-0.5409, -0.4771, 0.1403), (0.108, 0.3245, 0.03606), (-0.4812, -0.4819, 0.1393), (-0.2054, 0.148, 0.09357), (-0.08668, 0.3294, 0.02268), (-0.228, 0.7245, 0.1014), (0.1637, 0.2177, 0.1074), (0.06727, 0.4062, 0.03553), (0.3971, 0.6045, -0.1165), (0.4027, 0.3623, 0.06777), (-0.1003, 0.6236, 0.03387), (-0.5305, -0.2172, 0.102), (0.4831, -0.5906, 0.0616), (-0.2702, -0.2695, -0.102), (0.1065, 0.46, 0.03941), (-0.2592, 0.6022, -0.05396), (-0.318, -0.09682, -0.02633), (-0.2728, -0.4242, -0.1139), (-0.5242, 0.6755, 0.09424), (-0.6682, -0.2888, 0.1104), (-0.468, 0.5792, 0.01564), (-0.3074, -0.3715, -0.1119), (-0.5371, 0.5095, 0.021), (-0.452, 0.5277, -0.1286), (-0.5582, 0.4634, 0.04493), (-0.4195, 0.403, -0.2095), (-0.3062, 0.3097, -0.02245), (-0.4454, 0.5606, -0.04468), (-0.3504, -0.2091, -0.1061), (-0.4367, 0.6034, 0.07862), (-0.2381, 0.04884, 0.1496), (-0.5489, 0.4187, -0.04348), (-0.3989, 0.3448, -0.1874), (-0.1085, 0.165, 0.09737), (-0.2312, -0.02606, 0.1674), (-0.4711, 0.586, 0.0641), (-0.3301, 0.6083, -0.02188), (-0.2098, 0.5208, -0.1357), (-0.4005, 0.593, -0.02202), (-0.2701, 0.5012, -0.1763), (-0.2334, 0.3614, -0.1133), (-0.364, 0.4169, -0.206), (-0.3943, 0.6343, 0.08183), (0.2374, 0.506, -0.1221), (-0.3005, -0.5138, -0.03835), (0.465, 0.5014, -0.09765), (0.4157, 0.5407, -0.1764), (0.3551, 0.4186, -0.03761), (0.7647, 0.6417, 0.05148), (0.2744, 0.6446, -0.04112), (0.2051, 0.3482, 0.05101), (0.3281, 0.6751, -0.01336), (0.2765, 0.7161, 0.06407), (-0.01956, 0.2563, 0.05113), (0.25, -0.9375, 0.0), (0.5987, -0.7263, 0.06873), (0.5625, -1.0, 0.0), (0.4375, -1.0, 0.0), (0.404, -0.7566, 0.07969), (0.875, -1.0, 0.0), (0.8125, -0.9375, 0.0), (0.75, -0.9375, 0.0), (0.8125, -0.875, 0.0), (0.9688, -0.7812, 0.0), (0.7488, -0.6504, 0.0648), (0.5523, -0.7298, 0.06467), (0.6301, -0.6533, 0.03491), (-0.2115, 0.2458, 0.07866), (0.2704, -0.6795, 0.07439), (0.1875, -1.0, 0.0), (0.1802, -0.4012, 0.1615), (0.3172, -0.4644, 0.1458), (0.6715, -0.743, 0.06119), (0.5306, -0.4167, 0.07387), (0.4379, -0.5058, 0.09118), (0.8004, -0.4817, 0.03062), (0.5783, -0.5308, -0.07551), (0.7799, -0.6032, 0.05192), (0.6366, -0.5824, -0.05179), (0.5746, -0.4452, -0.03502), (0.6673, -0.4558, -0.0431), (0.5254, -0.4633, -0.005703), (0.7168, -0.4898, -0.01473), (0.6582, -0.4, 0.03745), (0.6677, -0.6797, 0.05309), (0.2682, -0.186, 0.09448), (0.3471, -0.158, 0.02864), (-0.4644, 0.2945, -0.08917), (-0.2962, 0.3405, -0.1506), (-0.4566, -0.08419, -0.001681), (-0.4098, 0.504, -0.1858), (-0.2316, 0.4655, -0.1634), (-0.1693, 0.4984, -0.1199), (-0.08529, -0.2484, 0.06528), (-0.2471, 0.5651, -0.1154), (-0.1918, 0.3676, -0.08295), (-0.3126, 0.5897, -0.07699), (-0.3178, 0.4505, -0.204), (-0.4683, 0.3692, -0.1827), (-0.5053, 0.3213, -0.08768), (-0.5093, 0.4283, -0.153), (-0.3951, 0.5393, -0.1525), (-0.4765, 0.5333, -0.07178), (-0.3987, 0.4544, -0.2076), (-0.1323, 0.6071, -0.01425), (-0.5244, 0.4415, -0.1103), (-0.4611, 0.2691, 0.02108), (-0.4719, 0.4179, -0.1798), (-0.4271, 0.3085, -0.1418), (-0.5038, 0.3666, -0.1376), (-0.291, 0.6437, 0.0427), (0.2457, 0.455, -0.06527), (0.3037, 0.4251, -0.1042), (0.3579, 0.6038, -0.1428), (0.2443, 0.6882, 0.03506), (-0.1152, 0.3478, -0.01806), (0.4922, 0.6795, 0.03408), (0.4152, 0.6656, -0.004834), (0.3318, 0.6445, -0.05825), (0.2144, 0.5537, -0.06097), (0.4138, 0.4935, -0.1622), (0.1467, 0.4785, 0.03327), (0.2834, 0.4009, 0.04964), (0.4852, 0.5049, -0.02253), (0.4799, 0.6087, -0.02459), (-0.0712, -0.2919, -0.02367), (0.4046, 0.6304, -0.06319), (-0.2695, 0.6273, 0.001651), (0.4116, 0.4484, -0.1441), (0.4006, 0.4146, 0.03106), (0.6693, 0.608, 0.06526), (0.4441, 0.619, -0.04454), (0.4535, 0.5558, -0.104), (0.3861, 0.4917, -0.1841), (0.2505, 0.5585, -0.1218), (0.1893, 0.5756, -0.006724), (0.2801, 0.5154, -0.1648), (0.4421, 0.5199, -0.1417), (0.6037, 0.6026, 0.02162), (0.4697, 0.4918, -0.0555), (0.3036, 0.5821, -0.1492), (0.3564, 0.6275, -0.09157), (0.6794, 0.3901, 0.08093), (0.4123, 0.4286, -0.01125), (0.4736, 0.5305, -0.07185), (0.7221, 0.6182, 0.07245), (0.3555, 0.5326, -0.1874), (0.282, 0.5538, -0.1537), (0.4384, 0.4735, -0.1227), (0.4184, 0.4436, -0.1014), (0.4118, 0.5736, -0.1456), (0.5308, 0.6032, -0.004588), (0.1731, -0.002916, 0.01756), (0.1922, -0.1301, 0.06464), (0.3757, -0.06921, -0.0143), (0.2956, -0.07894, -0.04964), (0.2855, 0.04907, -0.0319), (0.4251, 0.04472, 0.1269), (0.1735, 0.02806, 0.05306), (0.1511, -0.004018, 0.05935), (0.3211, 0.1016, 0.1002)], [], [(237, 64, 372), (359, 153, 54), (309, 482, 310), (28, 344, 97), (28, 246, 87), (64, 325, 365), (39, 223, 357), (55, 348, 357), (343, 85, 55), (359, 66, 362), (39, 357, 365), (64, 346, 87), (83, 321, 342), (133, 317, 210), (59, 101, 74), (71, 737, 355), (90, 306, 305), (21, 318, 78), (349, 259, 28), (21, 523, 318), (12, 334, 1078), (101, 99, 74), (346, 28, 87), (346, 64, 365), (237, 81, 64), (4, 117, 76), (325, 64, 81), (244, 511, 593), (322, 63, 182), (78, 1271, 355), (92, 336, 98), (85, 716, 98), (74, 343, 357), (342, 55, 85), (296, 82, 58), (321, 55, 342), (88, 224, 95), (86, 720, 322), (82, 296, 95), (117, 4, 89), (465, 226, 446), (71, 117, 89), (296, 90, 27), (297, 142, 75), (530, 528, 26), (296, 58, 290), (39, 325, 81), (359, 362, 153), (296, 27, 95), (55, 321, 97), (359, 87, 66), (50, 285, 124), (41, 176, 100), (65, 358, 297), (57, 156, 477), (137, 132, 204), (59, 110, 95), (304, 211, 206), (265, 137, 204), (156, 181, 477), (325, 39, 365), (255, 214, 134), (40, 213, 247), (54, 316, 282), (214, 265, 204), (270, 201, 192), (214, 208, 265), (66, 246, 259), (214, 133, 134), (211, 133, 206), (209, 146, 147), (75, 372, 280), (161, 233, 198), (191, 233, 231), (191, 235, 198), (209, 65, 282), (132, 239, 204), (228, 217, 180), (0, 180, 217), (439, 226, 225), (446, 239, 132), (447, 22, 250), (208, 255, 202), (185, 242, 197), (180, 328, 228), (207, 192, 201), (207, 22, 190), (440, 132, 235), (233, 161, 231), (207, 263, 196), (205, 161, 196), (205, 263, 197), (213, 146, 247), (295, 243, 283), (233, 191, 198), (446, 226, 439), (234, 191, 231), (161, 203, 196), (265, 202, 196), (203, 265, 196), (235, 132, 198), (236, 15, 231), (132, 137, 198), (204, 264, 210), (249, 383, 350), (242, 185, 231), (237, 75, 142), (242, 161, 197), (120, 598, 250), (203, 161, 198), (137, 265, 198), (261, 270, 163), (252, 7, 257), (252, 169, 253), (54, 195, 280), (252, 163, 268), (352, 119, 108), (202, 22, 196), (265, 208, 202), (201, 270, 199), (292, 50, 358), (7, 187, 216), (243, 295, 190), (253, 169, 199), (200, 271, 197), (22, 202, 255), (271, 200, 199), (214, 255, 208), (200, 263, 199), (598, 287, 250), (40, 247, 260), (598, 120, 285), (292, 358, 65), (15, 392, 234), (263, 200, 197), (252, 261, 163), (252, 257, 169), (290, 58, 320), (243, 287, 283), (15, 234, 231), (268, 188, 187), (263, 205, 196), (271, 199, 169), (197, 271, 185), (193, 295, 189), (207, 196, 22), (195, 54, 282), (270, 261, 253), (195, 75, 280), (75, 194, 297), (280, 64, 87), (75, 195, 282), (194, 65, 297), (194, 75, 282), (248, 40, 184), (133, 210, 206), (193, 270, 192), (248, 268, 163), (314, 281, 288), (156, 57, 183), (161, 242, 231), (87, 359, 280), (275, 54, 153), (153, 468, 275), (153, 361, 274), (249, 264, 239), (263, 207, 201), (190, 295, 192), (263, 201, 199), (207, 190, 192), (264, 204, 239), (189, 248, 193), (261, 252, 253), (144, 240, 154), (270, 253, 199), (265, 203, 198), (248, 189, 40), (185, 236, 231), (65, 194, 282), (237, 372, 75), (66, 435, 272), (7, 266, 187), (161, 205, 197), (146, 209, 282), (250, 22, 255), (287, 598, 285), (295, 193, 192), (188, 268, 260), (144, 188, 260), (248, 184, 268), (146, 213, 147), (246, 28, 259), (246, 66, 87), (188, 144, 187), (240, 144, 260), (238, 66, 259), (372, 64, 280), (181, 156, 183), (57, 412, 238), (120, 267, 285), (248, 163, 193), (193, 163, 270), (268, 184, 260), (259, 414, 238), (184, 40, 260), (146, 316, 275), (115, 347, 341), (181, 364, 477), (278, 363, 310), (225, 378, 332), (347, 114, 341), (347, 115, 438), (181, 818, 433), (352, 56, 475), (190, 447, 243), (276, 435, 238), (268, 266, 252), (19, 361, 272), (153, 362, 272), (367, 295, 283), (425, 119, 352), (425, 218, 106), (423, 115, 341), (314, 279, 293), (145, 468, 274), (279, 308, 293), (423, 108, 443), (267, 124, 285), (425, 323, 119), (421, 108, 341), (341, 398, 421), (13, 286, 400), (418, 476, 56), (479, 345, 394), (106, 458, 425), (405, 1145, 79), (457, 455, 1152), (106, 1152, 408), (411, 57, 477), (411, 309, 310), (412, 57, 310), (412, 276, 238), (363, 276, 310), (363, 278, 487), (414, 259, 183), (414, 57, 238), (362, 66, 272), (286, 291, 400), (425, 475, 218), (114, 347, 438), (447, 250, 287), (115, 423, 443), (284, 302, 517), (361, 153, 272), (361, 19, 274), (278, 476, 478), (359, 54, 280), (114, 418, 341), (425, 352, 475), (358, 123, 297), (439, 444, 249), (108, 423, 341), (309, 411, 477), (18, 457, 433), (10, 350, 354), (818, 18, 433), (468, 145, 275), (249, 480, 210), (468, 153, 274), (451, 440, 235), (371, 440, 451), (353, 304, 206), (327, 469, 131), (475, 56, 309), (435, 66, 238), (281, 401, 288), (294, 459, 448), (218, 433, 106), (439, 249, 239), (91, 464, 103), (439, 225, 444), (447, 190, 22), (352, 421, 56), (352, 108, 421), (447, 287, 243), (345, 497, 474), (440, 446, 132), (446, 439, 239), (218, 364, 433), (476, 309, 56), (1188, 330, 443), (96, 377, 332), (401, 281, 478), (403, 314, 288), (367, 189, 295), (225, 227, 444), (218, 475, 309), (96, 331, 448), (230, 453, 450), (370, 131, 450), (230, 463, 232), (623, 382, 627), (264, 249, 210), (266, 7, 252), (266, 268, 187), (477, 218, 309), (506, 13, 438), (144, 500, 517), (279, 501, 517), (53, 473, 79), (144, 494, 187), (478, 281, 293), (216, 494, 517), (279, 500, 154), (279, 314, 501), (57, 414, 183), (461, 506, 438), (278, 366, 487), (501, 284, 517), (482, 278, 310), (500, 279, 517), (500, 144, 154), (302, 216, 517), (494, 144, 517), (494, 216, 187), (435, 276, 272), (57, 411, 310), (400, 114, 402), (316, 146, 282), (292, 136, 283), (276, 396, 272), (308, 279, 154), (316, 54, 275), (450, 225, 226), (276, 412, 310), (276, 363, 487), (314, 293, 281), (278, 482, 476), (482, 309, 476), (693, 541, 674), (694, 539, 674), (664, 508, 542), (692, 26, 561), (690, 130, 551), (709, 541, 641), (690, 545, 552), (667, 406, 694), (130, 690, 552), (708, 11, 699), (710, 545, 565), (462, 629, 215), (710, 544, 552), (339, 583, 571), (636, 724, 691), (1255, 621, 600), (131, 463, 450), (574, 569, 553), (462, 623, 620), (96, 332, 103), (451, 235, 191), (695, 864, 865), (541, 736, 658), (155, 718, 712), (718, 557, 711), (741, 764, 760), (718, 539, 712), (294, 331, 449), (11, 704, 699), (664, 719, 734), (660, 148, 651), (277, 589, 571), (215, 631, 232), (204, 317, 214), (724, 636, 712), (638, 769, 759), (656, 657, 158), (654, 375, 570), (648, 601, 650), (724, 539, 691), (568, 721, 582), (701, 667, 696), (96, 464, 449), (718, 730, 539), (700, 719, 542), (736, 541, 693), (736, 561, 658), (646, 761, 759), (1, 420, 1205), (756, 787, 766), (543, 698, 553), (227, 354, 444), (254, 563, 632), (307, 513, 522), (138, 877, 551), (875, 528, 138), (639, 878, 822), (148, 823, 822), (536, 862, 865), (660, 149, 643), (643, 149, 548), (258, 166, 608), (538, 771, 760), (8, 624, 1255), (638, 828, 795), (646, 769, 758), (756, 771, 758), (761, 148, 759), (763, 646, 758), (764, 538, 760), (638, 787, 758), (769, 646, 759), (769, 638, 758), (771, 756, 760), (771, 538, 758), (787, 638, 766), (787, 756, 758), (574, 698, 578), (795, 640, 765), (550, 823, 643), (647, 828, 759), (68, 750, 518), (548, 373, 552), (148, 824, 759), (738, 422, 384), (150, 643, 548), (544, 710, 565), (541, 658, 641), (635, 356, 459), (1258, 472, 91), (728, 251, 625), (10, 376, 456), (356, 456, 448), (631, 230, 232), (206, 480, 350), (718, 711, 730), (230, 630, 326), (513, 615, 613), (566, 543, 546), (381, 470, 591), (629, 462, 620), (823, 148, 660), (659, 269, 589), (627, 180, 623), (1257, 628, 564), (588, 449, 91), (150, 573, 546), (647, 878, 805), (823, 648, 822), (648, 874, 822), (647, 824, 822), (392, 15, 329), (824, 148, 822), (180, 229, 328), (623, 0, 620), (824, 647, 759), (571, 559, 584), (254, 1254, 562), (619, 580, 549), (616, 294, 449), (614, 23, 572), (611, 116, 298), (514, 603, 518), (166, 89, 4), (604, 38, 602), (603, 4, 518), (604, 160, 733), (1255, 600, 8), (580, 578, 549), (828, 647, 795), (584, 339, 571), (103, 378, 453), (828, 638, 759), (874, 639, 822), (583, 294, 571), (874, 648, 650), (878, 647, 822), (576, 722, 581), (581, 572, 579), (578, 566, 549), (307, 522, 586), (1258, 381, 591), (0, 623, 180), (569, 574, 556), (569, 507, 553), (578, 510, 574), (543, 553, 570), (544, 577, 573), (510, 582, 574), (339, 740, 581), (573, 150, 548), (513, 585, 522), (570, 150, 546), (553, 654, 570), (507, 569, 556), (580, 510, 578), (566, 16, 549), (149, 642, 548), (639, 874, 650), (539, 694, 691), (1257, 589, 628), (730, 674, 539), (541, 696, 674), (554, 73, 298), (545, 690, 551), (545, 710, 552), (875, 138, 658), (561, 875, 658), (375, 550, 643), (718, 155, 557), (1255, 1251, 621), (581, 510, 580), (564, 628, 595), (543, 570, 546), (538, 763, 758), (875, 26, 528), (42, 241, 262), (878, 639, 805), (507, 607, 650), (823, 660, 643), (536, 864, 866), (577, 546, 573), (534, 43, 318), (532, 526, 521), (531, 503, 521), (630, 381, 326), (26, 692, 682), (269, 628, 589), (603, 514, 608), (1258, 591, 472), (526, 531, 521), (523, 93, 318), (126, 567, 298), (518, 4, 76), (116, 554, 298), (541, 709, 696), (68, 518, 76), (728, 556, 568), (532, 126, 612), (44, 723, 584), (4, 603, 608), (576, 717, 582), (875, 561, 26), (277, 571, 616), (636, 858, 862), (158, 653, 656), (23, 579, 572), (630, 230, 631), (636, 860, 712), (273, 846, 568), (148, 761, 651), (636, 862, 867), (864, 536, 865), (561, 736, 693), (26, 753, 530), (864, 695, 866), (370, 226, 465), (371, 465, 440), (215, 634, 381), (294, 616, 571), (553, 507, 654), (877, 545, 551), (823, 550, 648), (863, 695, 865), (93, 534, 318), (566, 546, 16), (544, 374, 552), (578, 543, 566), (315, 526, 303), (317, 204, 210), (317, 133, 214), (480, 206, 210), (480, 249, 350), (356, 746, 456), (326, 91, 103), (381, 631, 215), (230, 326, 103), (634, 215, 629), (862, 536, 867), (469, 228, 328), (865, 502, 863), (328, 369, 131), (227, 225, 332), (229, 180, 627), (131, 469, 328), (465, 446, 440), (464, 96, 103), (464, 91, 449), (463, 131, 232), (463, 230, 450), (381, 630, 631), (166, 4, 608), (742, 426, 1210), (861, 636, 691), (331, 294, 448), (331, 96, 449), (860, 636, 867), (1216, 661, 466), (354, 227, 332), (459, 356, 448), (375, 643, 150), (453, 230, 103), (453, 225, 450), (451, 191, 234), (539, 724, 712), (488, 868, 485), (1235, 868, 867), (1235, 536, 485), (1234, 1223, 1201), (1234, 1208, 481), (1232, 1225, 1208), (1232, 1201, 486), (452, 1237, 1218), (1231, 872, 1229), (486, 872, 1225), (486, 1201, 1228), (868, 488, 843), (445, 866, 1230), (483, 1240, 495), (869, 488, 485), (536, 1235, 867), (1239, 432, 1215), (1229, 1204, 441), (1201, 1232, 1208), (481, 1208, 1214), (481, 871, 1223), (488, 869, 843), (1236, 661, 1218), (1226, 452, 1215), (1226, 432, 1224), (1223, 1234, 481), (1225, 872, 1224), (1224, 432, 1208), (1224, 872, 452), (871, 481, 1214), (866, 1238, 1230), (1237, 452, 1231), (742, 1210, 1198), (1198, 1210, 1209), (1220, 1209, 1214), (1220, 432, 467), (1237, 441, 1218), (1238, 866, 1236), (1218, 441, 442), (1218, 661, 452), (467, 416, 1209), (742, 1198, 416), (466, 661, 866), (445, 536, 866), (715, 1241, 863), (1239, 1215, 1216), (1238, 442, 1230), (1239, 467, 432), (228, 385, 387), (495, 869, 485), (420, 1228, 1201), (1216, 1215, 661), (870, 1240, 1230), (1225, 1232, 486), (695, 466, 866), (1240, 870, 495), (445, 483, 485), (432, 1220, 1214), (442, 1236, 1218), (1240, 483, 1230), (441, 1237, 1231), (1241, 695, 863), (502, 865, 861), (502, 664, 863), (452, 1226, 1224), (1210, 871, 1209), (574, 721, 556), (562, 744, 1252), (14, 1199, 426), (508, 664, 861), (432, 1214, 1208), (508, 691, 542), (434, 1200, 1207), (432, 1226, 1215), (1208, 1225, 1224), (845, 1248, 839), (1207, 637, 1205), (524, 20, 844), (228, 387, 391), (868, 1235, 485), (1209, 1220, 467), (872, 1231, 452), (637, 1207, 1200), (426, 757, 14), (442, 1238, 1236), (152, 1247, 842), (515, 6, 509), (1203, 386, 389), (1203, 739, 422), (1202, 14, 389), (1202, 386, 1200), (131, 370, 327), (515, 870, 1204), (442, 525, 1230), (1243, 441, 1204), (661, 1215, 452), (386, 1202, 389), (1244, 870, 515), (1249, 460, 634), (419, 756, 766), (419, 135, 390), (470, 381, 634), (1244, 509, 869), (796, 1246, 178), (1245, 151, 843), (441, 1231, 1229), (519, 869, 509), (519, 849, 843), (415, 697, 754), (524, 151, 1245), (413, 651, 751), (524, 844, 151), (410, 158, 751), (407, 741, 760), (407, 739, 389), (395, 739, 760), (395, 756, 390), (393, 14, 757), (393, 741, 389), (756, 395, 760), (1246, 796, 1245), (1246, 849, 178), (441, 1243, 442), (739, 407, 760), (525, 442, 1243), (525, 870, 1230), (1247, 867, 842), (1247, 152, 860), (373, 130, 552), (373, 548, 642), (374, 548, 552), (533, 6, 529), (533, 810, 178), (535, 6, 533), (376, 448, 456), (535, 178, 849), (377, 354, 332), (152, 842, 845), (378, 103, 332), (371, 451, 220), (379, 229, 627), (379, 232, 369), (380, 215, 232), (380, 627, 382), (537, 6, 535), (102, 746, 111), (627, 380, 232), (382, 623, 462), (383, 354, 350), (383, 249, 444), (537, 849, 509), (371, 220, 387), (385, 228, 469), (385, 327, 387), (1248, 868, 839), (370, 465, 327), (327, 385, 469), (387, 220, 391), (388, 220, 392), (388, 329, 391), (369, 232, 131), (369, 328, 229), (368, 220, 451), (368, 234, 392), (391, 217, 228), (329, 388, 392), (378, 225, 453), (1248, 845, 842), (540, 857, 827), (540, 854, 729), (576, 723, 273), (366, 293, 487), (366, 278, 478), (396, 19, 272), (396, 276, 487), (397, 478, 476), (397, 418, 401), (401, 114, 400), (400, 288, 401), (547, 844, 729), (403, 501, 314), (547, 855, 840), (402, 114, 438), (399, 284, 403), (418, 397, 476), (398, 341, 418), (404, 330, 1193), (404, 1153, 489), (1194, 461, 438), (1193, 1180, 127), (2, 1191, 428), (1192, 1181, 1190), (1192, 492, 1182), (492, 1192, 1190), (1193, 127, 428), (1153, 428, 1191), (1181, 1186, 1185), (461, 1194, 430), (1147, 427, 1178), (1187, 1150, 1149), (1187, 490, 1176), (624, 8, 594), (1148, 1101, 140), (1151, 1181, 1185), (1147, 1179, 1183), (1184, 299, 1176), (1192, 1122, 1181), (417, 345, 1149), (404, 430, 330), (492, 1190, 1189), (1188, 1180, 330), (427, 1147, 1183), (1155, 1179, 1178), (1194, 115, 430), (1180, 1188, 1150), (1186, 1176, 1185), (1122, 1174, 1186), (1178, 427, 1176), (1148, 499, 1101), (1192, 127, 1122), (1177, 2, 428), (1186, 1174, 1150), (427, 1184, 1176), (394, 424, 479), (1180, 1174, 1122), (299, 1185, 1176), (490, 1155, 1178), (490, 1178, 1176), (489, 1153, 1191), (1210, 434, 871), (429, 115, 443), (429, 330, 430), (457, 1152, 106), (860, 152, 712), (460, 744, 591), (559, 44, 584), (348, 365, 357), (348, 55, 97), (592, 626, 633), (1251, 1255, 625), (344, 365, 97), (344, 28, 346), (343, 55, 357), (343, 99, 716), (564, 251, 846), (564, 595, 633), (1172, 334, 12), (375, 150, 570), (1171, 333, 1074), (1103, 750, 129), (110, 82, 95), (607, 556, 728), (575, 629, 620), (855, 835, 851), (575, 622, 460), (563, 254, 622), (460, 470, 634), (629, 1249, 634), (628, 269, 437), (514, 1274, 608), (626, 592, 632), (564, 1253, 251), (1251, 251, 621), (714, 63, 319), (883, 155, 847), (503, 1290, 1007), (1166, 1074, 333), (1166, 932, 936), (381, 1258, 326), (1161, 1074, 936), (661, 1236, 866), (1164, 42, 924), (503, 1291, 521), (141, 1007, 530), (1161, 174, 1078), (1161, 1045, 174), (334, 1074, 1078), (932, 1166, 333), (639, 652, 594), (277, 659, 589), (1259, 562, 437), (622, 575, 620), (592, 254, 632), (1252, 460, 622), (1252, 254, 562), (633, 595, 592), (858, 636, 861), (600, 626, 618), (458, 323, 425), (458, 106, 408), (1156, 323, 408), (1156, 394, 474), (1179, 1147, 1178), (1148, 17, 1179), (1155, 1137, 1138), (1155, 490, 1137), (1151, 1190, 1181), (1152, 455, 408), (632, 618, 626), (1155, 499, 1179), (1149, 345, 1137), (1188, 443, 33), (498, 1128, 497), (1192, 2, 1177), (1148, 1179, 499), (299, 1151, 1185), (33, 498, 1150), (851, 883, 847), (1192, 1177, 127), (548, 374, 573), (364, 181, 433), (1145, 53, 79), (138, 1276, 877), (490, 1149, 1137), (127, 1177, 428), (595, 254, 592), (1118, 752, 693), (473, 186, 79), (473, 1096, 109), (394, 1156, 408), (1253, 633, 626), (564, 633, 1253), (752, 730, 711), (562, 599, 437), (1142, 1096, 505), (109, 1096, 1109), (599, 562, 1254), (626, 1256, 1253), (1139, 1131, 1127), (479, 34, 1138), (479, 1137, 345), (1140, 45, 1095), (1137, 479, 1138), (1139, 1101, 499), (1139, 499, 1138), (1139, 34, 1131), (1186, 1187, 1176), (45, 1140, 1109), (1190, 1151, 1189), (545, 1070, 565), (484, 1084, 1095), (186, 1106, 79), (1155, 1138, 499), (1076, 667, 694), (599, 628, 437), (1133, 157, 1077), (1133, 167, 1085), (1132, 1054, 1085), (507, 601, 654), (1131, 112, 1127), (595, 1254, 254), (498, 1149, 1150), (497, 1128, 474), (491, 33, 443), (491, 108, 1128), (1192, 1182, 2), (2, 1182, 492), (817, 780, 800), (581, 579, 339), (108, 491, 443), (601, 648, 654), (601, 507, 650), (607, 625, 645), (44, 559, 589), (607, 507, 556), (119, 1128, 108), (345, 474, 394), (607, 645, 650), (1094, 141, 46), (375, 654, 648), (299, 1189, 1151), (1193, 330, 1180), (130, 373, 642), (1179, 17, 1183), (1180, 1150, 1174), (1193, 428, 1153), (1139, 1127, 1101), (1121, 1054, 1082), (1121, 157, 1085), (504, 1042, 527), (504, 1116, 1107), (621, 626, 600), (652, 645, 594), (855, 841, 845), (1116, 1117, 1112), (5, 953, 930), (112, 109, 1109), (1116, 504, 527), (1116, 1112, 1083), (1115, 157, 1058), (1115, 159, 1077), (1114, 37, 1058), (1114, 157, 1082), (1054, 1121, 1085), (1112, 1104, 1095), (786, 776, 777), (1256, 626, 621), (716, 99, 98), (158, 413, 751), (94, 1142, 505), (1104, 1140, 1095), (1108, 1042, 1086), (1107, 1083, 1086), (719, 664, 542), (1256, 251, 1253), (856, 834, 836), (323, 471, 119), (72, 1280, 836), (1257, 564, 273), (1186, 1181, 1122), (1102, 1060, 1053), (1102, 159, 1058), (1044, 1102, 1053), (1112, 1095, 1083), (607, 728, 625), (624, 645, 1255), (581, 580, 572), (698, 543, 578), (62, 493, 80), (717, 576, 273), (717, 568, 582), (721, 568, 556), (251, 1251, 625), (1116, 1083, 1107), (1042, 1107, 1086), (1116, 527, 1117), (721, 574, 582), (1083, 1095, 1084), (1091, 1083, 1084), (1091, 167, 1086), (1084, 1132, 1085), (722, 576, 582), (1089, 1072, 1073), (1088, 167, 1073), (1088, 1072, 1086), (143, 52, 1055), (143, 1054, 1087), (722, 510, 581), (1054, 143, 1055), (1072, 1088, 1073), (1072, 1108, 1086), (157, 1121, 1082), (1085, 167, 1084), (1083, 1091, 1086), (17, 527, 1042), (723, 44, 273), (167, 1133, 1077), (157, 1114, 1058), (1082, 1054, 1055), (334, 1171, 1074), (1249, 629, 575), (1080, 9, 1046), (71, 1271, 107), (723, 576, 584), (740, 339, 584), (740, 576, 581), (1127, 112, 1104), (167, 1077, 1073), (1075, 9, 1073), (1075, 159, 1044), (744, 460, 1252), (159, 1075, 1073), (159, 1115, 1058), (744, 562, 591), (1060, 1058, 37), (1069, 170, 1040), (1068, 1009, 1034), (1068, 954, 1032), (1066, 970, 1032), (1066, 706, 1037), (1065, 1019, 706), (1065, 1032, 954), (1258, 91, 326), (472, 1259, 659), (1063, 24, 1019), (1063, 954, 1021), (472, 659, 588), (1062, 706, 1019), (1074, 1161, 1078), (1061, 936, 1048), (1102, 1044, 159), (746, 356, 111), (1045, 1269, 1057), (746, 102, 456), (510, 722, 582), (954, 1056, 1021), (1057, 174, 1045), (1057, 37, 1055), (498, 417, 1149), (1045, 1061, 1048), (750, 514, 518), (417, 498, 497), (1102, 1058, 1060), (167, 1091, 1084), (323, 1156, 474), (37, 1082, 1055), (157, 1115, 1077), (9, 1089, 1073), (175, 170, 1047), (1050, 1006, 971), (1069, 933, 1046), (1006, 1049, 1040), (175, 1040, 170), (1048, 931, 1045), (807, 821, 957), (1047, 1022, 1021), (933, 1069, 1040), (1075, 1044, 1046), (1056, 1011, 1021), (1269, 37, 1057), (1053, 170, 1044), (1013, 1050, 971), (1043, 706, 935), (576, 740, 584), (1053, 1047, 170), (628, 599, 1254), (968, 1262, 969), (12, 1078, 921), (1041, 1011, 971), (1041, 1006, 1040), (698, 574, 553), (1262, 968, 1261), (1039, 945, 980), (1038, 808, 980), (1037, 808, 1020), (934, 1053, 1060), (1035, 966, 1031), (1035, 970, 1020), (1034, 1009, 971), (1075, 1046, 9), (1033, 1013, 971), (1033, 1009, 1028), (1009, 1068, 1032), (1032, 1065, 706), (1031, 966, 1012), (1031, 30, 1028), (681, 800, 780), (814, 680, 792), (125, 681, 780), (1026, 944, 975), (1026, 974, 996), (1025, 670, 104), (1025, 947, 670), (1024, 673, 668), (1023, 1025, 104), (1023, 668, 673), (1023, 104, 975), (1011, 1056, 1034), (1031, 1012, 30), (970, 1066, 1037), (954, 1063, 1019), (979, 1038, 980), (966, 1035, 1020), (1268, 920, 727), (945, 605, 980), (1018, 30, 1012), (31, 707, 782), (918, 46, 1103), (1016, 967, 990), (1016, 678, 984), (1015, 676, 984), (1015, 992, 1012), (1014, 966, 979), (1014, 676, 1012), (1035, 1031, 1028), (1274, 596, 511), (954, 1068, 1034), (992, 1015, 984), (1011, 1041, 1040), (1009, 1033, 971), (966, 1020, 979), (1029, 1013, 1028), (706, 1062, 935), (42, 1164, 745), (157, 1133, 1085), (808, 1038, 1020), (1094, 918, 1007), (1005, 964, 965), (1005, 679, 981), (1262, 963, 969), (1025, 1023, 673), (1003, 990, 967), (991, 104, 670), (967, 1002, 974), (1001, 977, 982), (706, 1066, 1032), (1000, 179, 768), (1263, 890, 774), (999, 967, 974), (104, 991, 999), (998, 675, 989), (998, 988, 990), (974, 1026, 975), (996, 676, 979), (1263, 809, 768), (676, 1014, 979), (1001, 991, 977), (991, 670, 985), (958, 1265, 1266), (991, 985, 977), (1011, 175, 1021), (988, 998, 989), (989, 675, 677), (989, 3, 988), (958, 811, 961), (987, 820, 951), (987, 968, 969), (986, 964, 978), (986, 670, 983), (985, 670, 978), (1003, 675, 990), (1002, 676, 974), (1003, 967, 999), (670, 986, 978), (983, 820, 965), (982, 677, 675), (982, 977, 978), (679, 1005, 965), (981, 677, 978), (728, 568, 846), (1275, 141, 753), (944, 605, 649), (676, 1015, 1012), (820, 987, 969), (984, 678, 992), (964, 983, 965), (968, 987, 951), (706, 1043, 1037), (918, 503, 1007), (750, 68, 129), (975, 104, 974), (675, 998, 990), (1264, 1265, 672), (973, 890, 768), (973, 803, 892), (972, 956, 957), (972, 821, 968), (970, 1037, 1020), (1035, 1028, 1009), (1035, 1009, 970), (944, 1026, 996), (969, 963, 965), (1013, 1033, 1028), (968, 671, 956), (3, 989, 677), (676, 1002, 984), (675, 1001, 982), (1001, 999, 991), (676, 996, 974), (175, 1011, 1040), (1265, 671, 946), (679, 965, 963), (1038, 979, 1020), (820, 969, 965), (1265, 946, 672), (1266, 809, 1263), (1011, 1034, 971), (958, 956, 671), (563, 620, 632), (961, 811, 960), (1266, 1263, 899), (960, 779, 957), (659, 277, 588), (958, 961, 956), (625, 1255, 645), (953, 5, 800), (655, 779, 770), (655, 788, 957), (788, 655, 770), (890, 973, 892), (956, 961, 960), (1009, 1032, 970), (1259, 472, 591), (920, 936, 932), (44, 1257, 273), (605, 944, 980), (1265, 1264, 1000), (958, 671, 1265), (968, 951, 671), (951, 820, 946), (662, 672, 946), (662, 820, 947), (215, 382, 462), (950, 814, 780), (931, 919, 1053), (949, 806, 945), (1003, 1001, 675), (269, 659, 437), (964, 1005, 981), (947, 820, 670), (671, 951, 946), (956, 960, 957), (1268, 171, 1048), (594, 8, 793), (1271, 78, 107), (821, 972, 957), (677, 982, 978), (1024, 668, 649), (821, 1261, 968), (809, 1000, 768), (846, 273, 564), (179, 959, 768), (956, 972, 968), (806, 649, 945), (1271, 71, 355), (224, 59, 95), (678, 1016, 990), (964, 986, 983), (966, 1014, 1012), (1001, 1003, 999), (605, 945, 649), (820, 983, 670), (1002, 967, 984), (964, 981, 978), (343, 716, 85), (680, 516, 792), (223, 74, 357), (681, 125, 892), (229, 379, 369), (595, 628, 1254), (683, 558, 797), (683, 516, 812), (684, 814, 792), (222, 84, 320), (296, 290, 90), (685, 555, 826), (686, 597, 826), (620, 563, 622), (215, 380, 382), (687, 162, 782), (472, 588, 91), (370, 450, 226), (1274, 46, 520), (918, 1094, 46), (939, 732, 731), (254, 1252, 622), (449, 588, 616), (277, 616, 588), (937, 830, 798), (1276, 138, 528), (1077, 159, 1073), (63, 720, 319), (1259, 437, 659), (24, 1063, 1021), (709, 1030, 688), (141, 1094, 1007), (170, 1069, 1046), (1006, 1041, 971), (919, 931, 1022), (232, 379, 627), (1198, 1209, 416), (992, 1018, 1012), (30, 1029, 1028), (175, 1047, 1021), (524, 796, 20), (953, 800, 803), (1280, 72, 835), (509, 1244, 515), (1280, 854, 836), (374, 544, 573), (800, 681, 892), (817, 950, 780), (888, 836, 852), (1172, 713, 168), (559, 571, 589), (668, 1023, 975), (677, 981, 679), (498, 33, 1128), (707, 31, 256), (707, 597, 782), (927, 162, 798), (927, 830, 782), (869, 519, 843), (727, 920, 926), (1128, 471, 474), (741, 407, 389), (1074, 1166, 936), (924, 42, 735), (171, 1022, 931), (364, 218, 477), (13, 402, 438), (645, 624, 594), (1295, 244, 593), (720, 86, 319), (922, 802, 799), (1257, 44, 589), (1208, 1234, 1201), (739, 395, 390), (652, 639, 650), (1019, 1065, 954), (1259, 591, 562), (45, 484, 1095), (457, 18, 405), (323, 458, 408), (330, 429, 443), (830, 937, 731), (173, 949, 945), (1047, 919, 1022), (1056, 954, 1034), (666, 415, 754), (1053, 934, 931), (424, 34, 479), (1081, 12, 921), (645, 652, 650), (288, 400, 291), (345, 417, 497), (739, 1203, 389), (33, 491, 1128), (14, 1202, 1200), (720, 63, 322), (853, 826, 587), (129, 918, 1103), (471, 1128, 119), (691, 508, 861), (34, 1139, 1138), (871, 1214, 1209), (115, 429, 430), (752, 561, 693), (604, 733, 38), (403, 288, 291), (19, 396, 487), (1186, 1150, 1187), (6, 537, 509), (752, 692, 561), (1153, 404, 1193), (171, 931, 1048), (56, 398, 418), (865, 858, 861), (737, 88, 355), (115, 1194, 438), (17, 1148, 140), (6, 515, 1204), (674, 1076, 694), (404, 489, 430), (176, 89, 100), (674, 1118, 693), (401, 418, 114), (291, 399, 403), (92, 714, 319), (752, 1118, 730), (367, 283, 136), (234, 368, 451), (1076, 674, 696), (244, 258, 608), (1161, 936, 1061), (177, 1162, 747), (241, 164, 262), (217, 391, 329), (1161, 1061, 1045), (251, 728, 846), (470, 460, 591), (371, 327, 465), (460, 1249, 575), (532, 567, 126), (1276, 876, 877), (691, 406, 542), (8, 600, 618), (327, 371, 387), (752, 682, 692), (1187, 1149, 490), (753, 141, 530), (683, 797, 856), (457, 106, 433), (1103, 514, 750), (406, 667, 542), (855, 547, 729), (220, 388, 391), (849, 1246, 1245), (900, 773, 772), (900, 779, 894), (899, 774, 889), (811, 1266, 899), (898, 859, 772), (898, 889, 801), (667, 1076, 696), (354, 383, 444), (811, 899, 889), (890, 1263, 768), (895, 801, 889), (220, 368, 392), (779, 900, 772), (894, 811, 889), (804, 125, 814), (293, 366, 478), (892, 803, 800), (398, 56, 421), (891, 779, 772), (891, 778, 770), (767, 859, 777), (767, 778, 772), (953, 703, 930), (1263, 774, 899), (953, 838, 703), (774, 895, 889), (778, 891, 772), (770, 829, 788), (773, 900, 894), (773, 898, 772), (778, 767, 777), (849, 1245, 843), (1266, 1265, 809), (803, 973, 768), (135, 419, 766), (775, 856, 836), (775, 854, 827), (776, 796, 810), (776, 810, 777), (777, 859, 786), (403, 284, 501), (776, 20, 796), (1265, 1000, 809), (445, 1230, 483), (779, 960, 811), (400, 402, 13), (856, 775, 827), (781, 794, 816), (781, 785, 791), (786, 859, 794), (37, 1114, 1082), (794, 781, 791), (14, 393, 389), (784, 856, 827), (478, 397, 401), (785, 816, 813), (756, 419, 390), (798, 162, 815), (829, 770, 778), (858, 865, 862), (888, 755, 850), (773, 894, 889), (511, 244, 608), (779, 655, 957), (165, 262, 164), (790, 817, 800), (790, 5, 799), (791, 857, 844), (791, 20, 786), (104, 999, 974), (1274, 511, 608), (697, 410, 751), (365, 344, 346), (794, 859, 801), (58, 222, 320), (259, 349, 183), (857, 785, 827), (796, 178, 810), (870, 525, 1243), (12, 1081, 713), (797, 558, 831), (20, 791, 844), (816, 794, 801), (817, 789, 815), (1, 1205, 637), (597, 687, 782), (164, 241, 177), (816, 684, 792), (1264, 179, 1000), (819, 181, 183), (1180, 1122, 127), (125, 780, 814), (859, 767, 772), (343, 74, 99), (178, 535, 533), (162, 927, 782), (705, 1043, 935), (811, 958, 1266), (365, 348, 97), (959, 803, 768), (1106, 455, 79), (919, 1047, 1053), (806, 1024, 649), (1022, 24, 1021), (1042, 504, 1107), (5, 922, 799), (785, 857, 791), (963, 1262, 1261), (812, 162, 558), (167, 1088, 1086), (888, 850, 848), (170, 1046, 1044), (898, 801, 859), (550, 375, 648), (871, 434, 1207), (816, 792, 813), (597, 707, 256), (558, 683, 812), (830, 927, 798), (52, 143, 1087), (683, 856, 784), (820, 662, 946), (3, 677, 679), (977, 985, 978), (5, 790, 800), (779, 891, 770), (789, 817, 799), (1172, 12, 713), (852, 834, 831), (719, 700, 734), (788, 807, 957), (471, 323, 474), (568, 717, 273), (1049, 933, 1040), (810, 533, 529), (933, 1080, 1046), (854, 775, 836), (849, 537, 535), (876, 1276, 528), (811, 894, 779), (856, 797, 831), (873, 644, 656), (1199, 1210, 426), (857, 540, 729), (831, 555, 852), (870, 1243, 1204), (678, 990, 988), (869, 495, 870), (152, 841, 851), (672, 662, 947), (834, 856, 831), (834, 852, 836), (835, 855, 854), (872, 486, 1228), (151, 840, 845), (753, 26, 682), (685, 852, 555), (406, 691, 694), (844, 547, 840), (854, 1280, 835), (839, 151, 845), (839, 868, 843), (840, 855, 845), (840, 151, 844), (841, 855, 851), (841, 152, 845), (867, 1247, 860), (854, 540, 827), (868, 1248, 842), (796, 524, 1245), (791, 786, 794), (855, 729, 854), (868, 842, 867), (151, 839, 843), (785, 781, 816), (536, 445, 485), (847, 155, 712), (847, 152, 851), (72, 888, 848), (1140, 1104, 1109), (483, 495, 485), (898, 773, 889), (430, 489, 461), (664, 502, 861), (155, 883, 848), (1118, 674, 730), (857, 729, 844), (776, 786, 20), (1188, 33, 1150), (251, 1256, 621), (888, 72, 836), (17, 140, 527), (152, 847, 712), (817, 790, 799), (555, 686, 826), (870, 1244, 869), (386, 1203, 422), (849, 519, 509), (162, 812, 815), (953, 803, 838), (808, 1039, 980), (967, 1016, 984), (112, 1109, 1104), (602, 941, 604), (848, 1090, 155), (256, 825, 881), (1309, 1293, 1165), (928, 520, 46), (715, 1441, 734), (939, 1367, 789), (597, 881, 826), (885, 813, 784), (1510, 1517, 596), (1448, 1459, 1381), (1242, 1221, 903), (1213, 436, 663), (825, 602, 587), (635, 1333, 1130), (1515, 852, 685), (882, 851, 835), (606, 1307, 1125), (804, 684, 816), (682, 1314, 905), (682, 1443, 753), (512, 682, 752), (1370, 666, 704), (1421, 1223, 1219), (696, 943, 701), (689, 704, 11), (879, 1424, 665), (748, 879, 666), (1479, 924, 735), (1509, 949, 173), (641, 1429, 1030), (1027, 1513, 993), (1067, 139, 613), (825, 587, 881), (560, 929, 1293), (558, 1279, 831), (1282, 950, 817), (882, 848, 883), (882, 72, 848), (886, 162, 687), (1518, 853, 1293), (60, 1162, 745), (885, 827, 785), (913, 1283, 31), (1279, 597, 686), (813, 885, 785), (647, 1412, 795), (149, 1426, 1212), (1500, 804, 801), (893, 703, 838), (1475, 935, 725), (923, 1494, 938), (593, 1516, 1308), (666, 754, 748), (415, 1227, 410), (713, 1167, 1099), (907, 932, 333), (125, 1500, 892), (1281, 683, 784), (1312, 593, 609), (739, 1211, 422), (887, 810, 897), (748, 1413, 762), (924, 1479, 1372), (640, 1412, 805), (1482, 1489, 172), (914, 763, 538), (1433, 1216, 1217), (651, 952, 751), (1504, 1471, 923), (881, 597, 256), (1281, 516, 683), (1285, 176, 41), (1293, 1309, 901), (646, 1416, 751), (887, 778, 777), (135, 1414, 390), (1281, 784, 813), (880, 850, 904), (804, 814, 684), (699, 1434, 708), (879, 748, 1424), (1438, 1440, 715), (1212, 657, 642), (415, 666, 1370), (1422, 426, 742), (952, 651, 761), (738, 1419, 422), (666, 902, 704), (158, 1227, 653), (669, 1438, 734), (512, 1316, 1292), (881, 587, 826), (902, 665, 699), (778, 887, 897), (1279, 555, 831), (741, 1413, 764), (1205, 1421, 1219), (897, 810, 529), (802, 1501, 799), (993, 837, 1292), (893, 959, 1496), (879, 665, 902), (943, 696, 709), (829, 897, 529), (915, 765, 766), (897, 829, 778), (512, 752, 711), (289, 976, 1125), (1277, 832, 925), (1279, 886, 687), (1310, 606, 1125), (882, 835, 72), (901, 833, 1027), (609, 1308, 1165), (851, 882, 883), (1295, 602, 38), (532, 1320, 526), (1306, 906, 165), (906, 1306, 160), (669, 1437, 708), (1361, 41, 1357), (1359, 177, 241), (1274, 514, 1103), (765, 915, 795), (853, 1165, 1293), (940, 735, 1408), (1489, 1475, 725), (11, 1288, 689), (177, 1359, 1162), (1440, 1213, 663), (1430, 741, 393), (783, 1221, 1424), (688, 943, 709), (1439, 700, 1288), (908, 45, 1109), (1435, 1422, 742), (1288, 701, 688), (1424, 1442, 783), (657, 130, 642), (43, 1123, 318), (1411, 86, 322), (182, 100, 61), (916, 940, 912), (1408, 42, 262), (1391, 182, 63), (105, 86, 747), (901, 1277, 925), (1475, 705, 935), (1491, 896, 1486), (512, 1444, 1314), (913, 31, 782), (590, 940, 1408), (733, 1294, 38), (609, 853, 587), (32, 1510, 606), (1431, 667, 701), (557, 904, 512), (1432, 873, 689), (86, 1411, 747), (689, 656, 653), (637, 1418, 1417), (1222, 669, 1434), (590, 830, 731), (713, 911, 60), (1486, 1506, 1495), (902, 699, 704), (1508, 1404, 1490), (1482, 172, 930), (928, 141, 1275), (1227, 158, 410), (850, 880, 1090), (815, 1367, 798), (1431, 700, 542), (1469, 1401, 35), (748, 1423, 1413), (1222, 1436, 743), (1487, 732, 939), (651, 1426, 660), (1426, 651, 1212), (952, 646, 751), (884, 1490, 172), (943, 688, 701), (917, 1405, 802), (1470, 942, 1469), (705, 1037, 1043), (641, 1289, 551), (955, 1268, 1048), (657, 656, 644), (793, 1427, 805), (105, 911, 1099), (916, 735, 940), (1410, 24, 1268), (909, 1143, 1270), (1129, 551, 130), (113, 1384, 67), (914, 754, 697), (1402, 23, 614), (1383, 1461, 338), (1481, 930, 172), (1017, 1170, 62), (1227, 415, 653), (1167, 62, 80), (545, 1428, 1070), (168, 1365, 1164), (1406, 673, 1503), (1493, 932, 907), (644, 1129, 130), (955, 936, 920), (938, 896, 1491), (1052, 1407, 926), (1478, 1404, 1491), (925, 560, 901), (1196, 639, 594), (930, 1509, 1482), (1051, 1093, 565), (1492, 1505, 1498), (1212, 651, 413), (939, 731, 937), (939, 937, 798), (1403, 1506, 802), (757, 1442, 762), (1493, 1477, 926), (1222, 743, 1438), (916, 35, 907), (1311, 520, 1511), (1474, 173, 945), (1334, 1272, 312), (1486, 1507, 1506), (832, 1316, 904), (1469, 912, 1470), (936, 955, 1048), (1211, 739, 390), (979, 948, 996), (799, 1487, 789), (941, 602, 825), (1363, 311, 45), (1282, 680, 814), (1282, 516, 680), (901, 560, 1293), (827, 885, 784), (942, 1470, 896), (1508, 1366, 1471), (1497, 1403, 802), (886, 1279, 558), (1500, 125, 804), (962, 959, 1488), (1406, 672, 947), (173, 1474, 702), (962, 806, 1496), (1059, 52, 1368), (948, 979, 980), (673, 1406, 1025), (162, 886, 558), (1052, 926, 1477), (1004, 668, 975), (959, 893, 838), (997, 49, 1483), (725, 1484, 1489), (1406, 1264, 672), (1171, 1172, 168), (635, 294, 583), (994, 1126, 49), (1317, 1329, 1343), (1036, 126, 1483), (1325, 305, 360), (1326, 1344, 1339), (635, 459, 294), (521, 567, 532), (1027, 993, 1292), (959, 179, 1488), (1341, 615, 1093), (585, 1105, 1126), (1345, 221, 1299), (944, 1004, 975), (139, 1067, 612), (1105, 585, 139), (586, 1298, 307), (1119, 1272, 1386), (1363, 1142, 1087), (1286, 1324, 1319), (565, 1322, 1051), (244, 1295, 258), (1306, 29, 160), (258, 1294, 61), (1064, 1267, 1409), (1500, 895, 774), (668, 1004, 649), (1406, 1503, 1264), (837, 1444, 1292), (806, 962, 1488), (976, 837, 1125), (1510, 32, 1308), (833, 1010, 1310), (1165, 1514, 1309), (1306, 164, 177), (944, 948, 980), (976, 289, 905), (610, 68, 76), (1125, 1513, 1310), (60, 745, 1365), (31, 1283, 165), (1142, 1363, 45), (1364, 604, 941), (1312, 602, 1295), (705, 808, 1037), (1296, 100, 89), (1372, 1164, 924), (1391, 41, 100), (1503, 673, 1024), (1004, 944, 649), (1010, 32, 1310), (1497, 802, 922), (1268, 24, 1022), (177, 1168, 1306), (1487, 1501, 1405), (311, 1054, 1132), (590, 1283, 913), (1283, 262, 165), (1123, 43, 107), (1365, 745, 1164), (602, 1312, 587), (1372, 168, 1164), (913, 782, 830), (929, 685, 1293), (896, 938, 942), (1079, 174, 1059), (959, 962, 1496), (959, 838, 803), (604, 1364, 906), (1411, 29, 747), (1474, 945, 1039), (1269, 1045, 931), (1509, 930, 703), (935, 1064, 1409), (311, 484, 45), (613, 1341, 303), (1324, 1286, 1371), (1286, 994, 49), (1510, 596, 606), (1059, 174, 1057), (572, 1287, 614), (62, 1170, 493), (1092, 473, 109), (1269, 931, 934), (635, 339, 579), (995, 221, 1386), (1059, 1055, 52), (925, 850, 755), (1064, 935, 1062), (1268, 1022, 171), (1310, 1027, 833), (1154, 80, 454), (93, 73, 534), (1269, 934, 1060), (1017, 1368, 1170), (1055, 1059, 1057), (713, 1081, 1167), (921, 1079, 1368), (1175, 102, 1317), (1398, 454, 77), (577, 16, 546), (1110, 83, 342), (1343, 48, 1163), (289, 1511, 1275), (424, 1106, 186), (1447, 1351, 84), (311, 1084, 484), (1485, 1394, 1373), (356, 1130, 111), (921, 1017, 1081), (1328, 1317, 111), (1371, 1337, 300), (73, 1451, 298), (837, 993, 1125), (688, 1432, 1288), (118, 1287, 586), (1100, 335, 67), (1111, 51, 1110), (1093, 615, 16), (315, 1322, 1070), (1305, 1154, 1473), (1473, 1356, 1362), (619, 1340, 580), (879, 902, 666), (1341, 613, 615), (1090, 557, 155), (1144, 1173, 1463), (405, 79, 455), (1169, 1131, 34), (832, 1512, 1292), (53, 1136, 473), (1154, 454, 1453), (186, 1169, 34), (1394, 1353, 409), (1117, 1101, 1127), (1373, 1452, 1097), (853, 1518, 826), (1071, 531, 315), (914, 538, 1423), (1143, 52, 1087), (1296, 166, 258), (876, 1321, 1070), (1159, 98, 336), (1454, 1394, 1158), (1090, 848, 850), (1136, 1096, 473), (1331, 615, 513), (1376, 424, 394), (409, 1387, 1378), (1485, 1468, 1353), (577, 565, 1093), (1030, 644, 873), (337, 1378, 18), (876, 1428, 877), (112, 1092, 109), (590, 913, 830), (138, 1289, 658), (1131, 1169, 112), (749, 1339, 128), (909, 1368, 52), (1067, 303, 612), (505, 1468, 94), (424, 1376, 1106), (1167, 80, 1305), (638, 915, 766), (311, 1087, 1054), (424, 186, 34), (1099, 1362, 105), (1117, 1127, 1104), (267, 1284, 36), (793, 1196, 594), (783, 903, 1221), (1330, 1375, 496), (1096, 908, 1109), (94, 1143, 1142), (1197, 493, 1170), (60, 168, 713), (551, 1129, 641), (1221, 1242, 1436), (925, 755, 560), (245, 1463, 1389), (405, 455, 457), (1117, 1104, 1112), (473, 1092, 186), (311, 1363, 1087), (409, 1400, 1145), (534, 73, 554), (315, 1321, 1071), (105, 1162, 60), (1383, 1390, 340), (1431, 701, 1288), (512, 711, 557), (1354, 183, 349), (1290, 531, 1071), (1100, 336, 1356), (1483, 49, 139), (62, 1167, 1081), (69, 1158, 1396), (1307, 1311, 1511), (1359, 241, 42), (1355, 99, 101), (703, 1496, 949), (837, 976, 905), (1376, 455, 1106), (1473, 335, 1356), (1403, 1502, 1490), (1008, 71, 107), (1124, 1328, 324), (1329, 48, 1343), (1467, 431, 1456), (221, 1346, 47), (635, 583, 339), (1168, 29, 1306), (1290, 876, 528), (697, 1416, 763), (1168, 177, 747), (1412, 640, 795), (129, 1291, 918), (1270, 1197, 909), (1384, 342, 85), (852, 1515, 888), (689, 1370, 704), (997, 1483, 126), (1051, 315, 303), (1323, 513, 613), (405, 1393, 1387), (303, 1067, 613), (521, 298, 567), (1384, 85, 1159), (1467, 245, 1457), (1296, 89, 166), (1008, 76, 117), (77, 1449, 1397), (342, 1111, 1110), (1307, 289, 1125), (1079, 1059, 1368), (1171, 334, 1172), (610, 116, 68), (1269, 1060, 37), (255, 1377, 250), (1017, 921, 1368), (850, 1313, 904), (1456, 1465, 1458), (1385, 1396, 1378), (1146, 340, 1390), (1455, 1397, 1160), (1195, 145, 240), (221, 47, 1299), (147, 1301, 209), (703, 893, 1496), (997, 313, 1286), (154, 1233, 308), (118, 1342, 1332), (1113, 324, 496), (1157, 120, 134), (61, 1296, 258), (611, 521, 129), (804, 816, 801), (1289, 641, 658), (1315, 50, 124), (617, 1113, 496), (1330, 118, 1375), (376, 96, 448), (1126, 1332, 522), (49, 997, 1286), (1432, 688, 1030), (549, 16, 615), (577, 544, 565), (303, 1320, 612), (1196, 793, 805), (657, 644, 130), (1318, 1175, 1317), (1347, 1134, 1338), (572, 1340, 1298), (1423, 764, 1413), (1331, 513, 307), (549, 1331, 619), (917, 1486, 896), (386, 1419, 1418), (1278, 1369, 36), (1317, 102, 111), (911, 105, 60), (1333, 1402, 324), (1135, 1344, 1379), (611, 129, 68), (635, 579, 23), (1375, 617, 496), (741, 1430, 762), (315, 531, 526), (765, 1415, 766), (914, 697, 763), (646, 952, 761), (149, 1212, 642), (1287, 572, 586), (1371, 312, 1272), (1402, 614, 496), (1239, 436, 416), (1206, 1205, 420), (754, 914, 1423), (1435, 436, 1213), (1211, 384, 422), (644, 1429, 1129), (1439, 708, 1437), (637, 1420, 1418), (384, 1211, 390), (871, 1219, 1223), (1201, 1206, 420), (436, 1435, 416), (1206, 1201, 1223), (1199, 1200, 434), (1221, 665, 1424), (1199, 434, 1210), (1440, 743, 1213), (665, 1436, 1434), (1205, 1219, 1207), (1213, 783, 1422), (415, 1370, 689), (1212, 158, 657), (1223, 1421, 1206), (1239, 416, 467), (415, 689, 653), (1422, 783, 757), (1217, 466, 695), (1421, 1205, 1206), (1346, 221, 995), (1360, 10, 456), (1284, 267, 1157), (1358, 10, 353), (1219, 871, 1207), (376, 10, 354), (212, 1284, 1157), (700, 1437, 734), (1199, 14, 1200), (415, 410, 697), (762, 1424, 748), (1433, 1217, 1241), (1241, 715, 663), (743, 1242, 903), (1242, 743, 1436), (810, 887, 777), (1272, 1336, 360), (685, 1518, 1293), (639, 1196, 805), (10, 1358, 350), (1135, 300, 1337), (1123, 78, 318), (610, 107, 43), (71, 1260, 737), (1268, 955, 920), (912, 1469, 916), (1485, 1353, 1394), (1270, 1143, 94), (1425, 98, 99), (223, 219, 82), (1120, 70, 349), (222, 142, 84), (1098, 1334, 313), (1379, 617, 1375), (1273, 320, 1351), (206, 1358, 353), (222, 237, 142), (1126, 522, 585), (1272, 1119, 1371), (1382, 819, 351), (1298, 619, 307), (1273, 1447, 47), (905, 289, 1275), (304, 1318, 212), (928, 46, 141), (915, 638, 795), (516, 1281, 792), (1281, 813, 792), (1302, 136, 147), (1282, 814, 950), (1282, 815, 812), (1279, 687, 597), (1279, 686, 555), (176, 1260, 89), (176, 1285, 737), (1134, 1347, 1345), (1286, 313, 312), (994, 1286, 1319), (1105, 49, 1126), (534, 554, 116), (1307, 606, 596), (534, 610, 43), (1289, 138, 551), (1290, 528, 530), (1290, 530, 1007), (1291, 503, 918), (1291, 129, 521), (1454, 1452, 1373), (1290, 503, 531), (1290, 1071, 876), (1096, 1136, 505), (1380, 351, 337), (880, 557, 1090), (340, 1399, 1383), (1165, 853, 609), (1144, 1463, 1458), (1294, 733, 61), (1294, 258, 38), (1295, 38, 258), (1274, 520, 596), (1376, 394, 408), (69, 1385, 1381), (1117, 140, 1101), (1097, 1395, 493), (1274, 1103, 46), (1297, 27, 90), (1297, 90, 305), (1371, 1286, 312), (1298, 586, 572), (1346, 1272, 360), (1350, 320, 306), (1375, 1319, 300), (1300, 283, 287), (1301, 136, 292), (1301, 65, 209), (1302, 147, 213), (1446, 77, 340), (1384, 113, 342), (340, 1146, 1446), (1302, 189, 367), (1302, 367, 136), (1303, 145, 274), (1304, 293, 308), (1304, 19, 487), (80, 1450, 454), (335, 1100, 1356), (910, 733, 160), (29, 1168, 747), (1476, 1407, 726), (311, 1132, 1084), (70, 1354, 349), (833, 1514, 1010), (1308, 609, 593), (1308, 32, 1165), (1309, 833, 901), (606, 1310, 32), (1511, 289, 1307), (32, 1010, 1165), (511, 1517, 1516), (1311, 1307, 596), (1312, 1295, 593), (1312, 609, 587), (1313, 850, 925), (1313, 832, 904), (1314, 837, 905), (1314, 682, 512), (1316, 832, 1292), (1316, 512, 904), (121, 1134, 36), (1175, 304, 353), (557, 880, 904), (1319, 1375, 118), (1318, 121, 212), (1318, 1343, 121), (1126, 994, 1319), (1320, 532, 612), (1320, 303, 526), (1321, 876, 1071), (1321, 315, 1070), (1322, 315, 1051), (1322, 565, 1070), (118, 1332, 1319), (1323, 139, 585), (300, 1324, 1371), (1324, 300, 1319), (1325, 21, 305), (1113, 617, 1124), (1326, 1163, 48), (1326, 48, 1124), (1327, 997, 1451), (1327, 73, 313), (1303, 154, 240), (1233, 19, 308), (1328, 1124, 48), (293, 1304, 487), (324, 1348, 1333), (300, 1379, 1375), (1329, 1317, 1328), (1330, 496, 614), (1330, 614, 1287), (577, 1093, 16), (1331, 307, 619), (1332, 1126, 1319), (522, 1342, 586), (749, 1347, 1338), (1348, 324, 1328), (1334, 1098, 25), (1334, 312, 313), (1333, 635, 23), (1335, 1124, 617), (1336, 1272, 1334), (1336, 25, 360), (1337, 1371, 128), (1349, 36, 1134), (1338, 1163, 1326), (1338, 1134, 121), (1362, 86, 105), (1339, 749, 1338), (1344, 617, 1379), (1340, 619, 1298), (1340, 572, 580), (1297, 78, 1392), (1341, 1093, 1051), (1250, 146, 275), (1300, 285, 50), (1341, 1051, 303), (1342, 522, 1332), (1342, 118, 586), (48, 1329, 1328), (1343, 1163, 121), (1344, 128, 1339), (36, 1349, 1278), (1346, 360, 1374), (1346, 1374, 47), (1346, 995, 1272), (1347, 749, 1345), (1348, 1328, 111), (1348, 1130, 1333), (1344, 1335, 617), (1344, 1337, 128), (1344, 1135, 1337), (306, 1273, 1374), (58, 219, 39), (1351, 320, 84), (1352, 1374, 360), (1352, 305, 306), (1273, 1351, 1447), (1353, 505, 53), (1354, 70, 819), (51, 1111, 113), (1425, 92, 98), (1361, 1357, 101), (336, 1100, 67), (1356, 319, 1362), (1359, 745, 1162), (590, 1408, 1283), (10, 1360, 353), (1362, 319, 86), (99, 1355, 1425), (1357, 63, 714), (1355, 1357, 1425), (1357, 1391, 63), (59, 1361, 101), (1361, 224, 88), (1361, 1285, 41), (102, 1360, 456), (1364, 165, 906), (1364, 256, 31), (1364, 825, 256), (1364, 941, 825), (1423, 748, 754), (1480, 590, 731), (122, 1349, 1134), (1367, 939, 798), (1367, 815, 789), (1171, 1372, 333), (73, 1327, 1451), (376, 354, 377), (1154, 335, 1473), (1217, 1216, 466), (1412, 647, 805), (1372, 1171, 168), (1479, 907, 333), (1273, 306, 320), (1485, 1373, 1270), (211, 304, 212), (909, 1462, 1368), (1169, 186, 112), (1377, 120, 250), (1376, 408, 455), (1385, 69, 1396), (1452, 1141, 1397), (1284, 212, 36), (1378, 1396, 409), (1380, 18, 818), (1381, 1144, 338), (126, 1451, 997), (818, 1382, 1380), (1382, 181, 819), (1382, 351, 1380), (1383, 1456, 1390), (1454, 1373, 1394), (431, 1466, 1390), (1384, 1159, 67), (1459, 1141, 69), (1381, 1460, 1144), (1378, 1393, 18), (70, 1389, 819), (1464, 28, 97), (1389, 351, 819), (337, 1460, 1385), (1455, 340, 77), (1349, 122, 1278), (1393, 1378, 1387), (1393, 405, 18), (1197, 1097, 493), (1399, 340, 1455), (1097, 1197, 1373), (51, 1466, 1110), (1395, 1449, 454), (1397, 1141, 1160), (1154, 1305, 80), (1360, 102, 353), (113, 1446, 51), (1141, 1454, 1158), (1154, 1453, 335), (1400, 409, 1353), (1400, 53, 1145), (1052, 726, 1407), (1019, 1410, 1062), (1407, 1267, 727), (1504, 1491, 1404), (1484, 725, 1499), (50, 1315, 358), (726, 1498, 1471), (1405, 912, 732), (917, 896, 1470), (1268, 1472, 1410), (1503, 1488, 179), (1267, 1064, 1062), (1457, 245, 70), (1407, 727, 926), (1409, 1267, 1407), (1173, 1389, 1463), (1409, 725, 935), (1410, 1267, 1062), (1410, 1019, 24), (1278, 124, 1369), (47, 1447, 1299), (940, 1480, 912), (523, 1325, 25), (1477, 907, 35), (1217, 695, 1241), (154, 1303, 274), (1413, 741, 762), (83, 1464, 321), (1414, 384, 390), (1415, 135, 766), (1416, 646, 763), (1416, 697, 751), (40, 1302, 213), (1417, 1, 637), (1418, 738, 1417), (386, 1420, 1200), (1419, 738, 1418), (1419, 386, 422), (1420, 386, 1418), (283, 1300, 292), (1420, 637, 1200), (1222, 1434, 1436), (1239, 1433, 436), (743, 903, 1213), (1422, 757, 426), (145, 1250, 275), (1434, 699, 665), (1423, 538, 764), (1275, 1443, 905), (903, 783, 1213), (1212, 413, 158), (1426, 149, 660), (1427, 640, 805), (1428, 876, 1070), (1428, 545, 877), (1429, 644, 1030), (1429, 641, 1129), (757, 1430, 393), (1430, 757, 762), (1431, 542, 667), (664, 1441, 863), (1136, 53, 505), (1432, 1030, 873), (145, 1303, 240), (1301, 292, 65), (1432, 689, 1288), (1433, 1241, 663), (1433, 663, 436), (1433, 1239, 1216), (1434, 669, 708), (1435, 1213, 1422), (1435, 742, 416), (1436, 665, 1221), (700, 1431, 1288), (1437, 669, 734), (1402, 496, 324), (1439, 11, 708), (19, 1233, 274), (1344, 1326, 1335), (1345, 1299, 122), (700, 1439, 1437), (1438, 715, 734), (669, 1222, 1438), (1439, 1288, 11), (49, 1105, 139), (1440, 1438, 743), (1440, 663, 715), (1441, 715, 863), (1233, 154, 274), (19, 1304, 308), (1441, 664, 734), (1442, 1424, 762), (1442, 757, 783), (1443, 682, 905), (1443, 1275, 753), (118, 1330, 1287), (1444, 837, 1314), (1302, 40, 189), (1444, 512, 1292), (1445, 431, 1457), (1445, 83, 1110), (1300, 287, 285), (1446, 1398, 77), (1175, 353, 102), (1358, 206, 350), (338, 1465, 1383), (1343, 1318, 1317), (1348, 111, 1130), (1448, 1381, 338), (83, 1445, 1457), (1158, 1394, 1396), (1449, 1395, 1397), (1449, 77, 454), (405, 1387, 1145), (1450, 1395, 454), (1450, 80, 493), (1452, 1395, 1097), (260, 1195, 240), (1452, 1397, 1395), (120, 1377, 134), (1036, 139, 612), (1453, 454, 1398), (1453, 1398, 67), (1399, 1461, 1383), (1462, 909, 1197), (305, 1352, 360), (36, 1369, 267), (1454, 1141, 1452), (1455, 77, 1397), (221, 1345, 749), (1260, 176, 737), (997, 1327, 313), (611, 68, 116), (1157, 267, 120), (1456, 431, 1390), (1386, 749, 128), (122, 1299, 301), (1331, 549, 615), (1447, 84, 301), (1345, 122, 1134), (301, 84, 123), (1170, 1462, 1197), (1457, 70, 1120), (1079, 921, 1078), (1457, 1120, 83), (689, 873, 656), (635, 1130, 356), (1447, 301, 1299), (1173, 337, 351), (1458, 338, 1144), (1459, 1448, 1160), (211, 1157, 134), (301, 123, 1315), (376, 377, 96), (320, 1350, 290), (1297, 1392, 27), (146, 1250, 247), (1459, 69, 1381), (1326, 1339, 1338), (300, 1135, 1379), (90, 1350, 306), (123, 84, 142), (1272, 995, 1386), (1388, 88, 95), (182, 1391, 100), (76, 1008, 107), (1460, 1381, 1385), (1460, 337, 1144), (335, 1453, 67), (223, 110, 59), (908, 1096, 1142), (1119, 128, 1371), (1461, 1160, 1448), (78, 1123, 107), (1338, 121, 1163), (1461, 1448, 338), (1359, 42, 745), (1017, 62, 1081), (1465, 338, 1458), (1408, 262, 1283), (1461, 1455, 1160), (58, 39, 81), (1098, 93, 25), (1464, 349, 28), (1462, 1170, 1368), (1463, 245, 1458), (1173, 1144, 337), (1306, 165, 164), (1464, 83, 1120), (1464, 97, 321), (1464, 1120, 349), (1273, 47, 1374), (1124, 1335, 1326), (610, 76, 107), (1465, 1456, 1383), (1476, 725, 1409), (1466, 51, 1390), (910, 182, 61), (1466, 431, 1110), (1467, 1457, 431), (123, 142, 297), (1467, 1456, 1458), (1468, 1485, 94), (1357, 1355, 101), (92, 1425, 714), (324, 1113, 1124), (105, 747, 1162), (1468, 505, 1353), (1395, 1450, 493), (1406, 947, 1025), (910, 160, 29), (910, 29, 322), (1478, 1486, 1495), (1469, 35, 916), (51, 1146, 1390), (1394, 409, 1396), (1159, 85, 98), (18, 1380, 337), (1470, 912, 1405), (1471, 1499, 726), (1499, 1471, 1366), (223, 59, 74), (1356, 92, 319), (93, 1098, 73), (1508, 1490, 884), (1472, 1267, 1410), (121, 36, 212), (92, 1356, 336), (1361, 59, 224), (71, 1008, 117), (1472, 1268, 727), (222, 81, 237), (21, 1297, 305), (1484, 884, 1489), (932, 1493, 920), (1408, 735, 42), (1285, 88, 737), (1475, 702, 705), (749, 1386, 221), (183, 1354, 819), (1387, 409, 1145), (1489, 1482, 702), (832, 1313, 925), (1476, 1409, 1407), (58, 81, 222), (1459, 1160, 1141), (1300, 50, 292), (1480, 940, 590), (1173, 351, 1389), (1392, 78, 355), (1477, 35, 1401), (1401, 1492, 1477), (1491, 1504, 938), (1111, 342, 113), (1158, 69, 1141), (884, 1484, 1499), (1479, 333, 1372), (1296, 61, 100), (1325, 523, 21), (1357, 714, 1425), (60, 1365, 168), (513, 1323, 585), (1388, 27, 355), (1079, 1078, 174), (1278, 301, 1315), (1479, 735, 916), (1480, 731, 732), (1260, 71, 89), (1175, 1318, 304), (58, 82, 219), (1480, 732, 912), (182, 910, 322), (910, 61, 733), (923, 1505, 1494), (1481, 5, 930), (1482, 173, 702), (1474, 808, 705), (94, 1485, 1270), (1325, 360, 25), (1099, 1167, 1305), (1508, 1504, 1404), (1350, 90, 290), (1278, 122, 301), (917, 1470, 1405), (1479, 916, 907), (1494, 1492, 1401), (124, 1278, 1315), (1357, 41, 1391), (1487, 939, 789), (172, 1502, 1497), (1377, 255, 134), (67, 1159, 336), (223, 39, 219), (1389, 70, 245), (1027, 1512, 1277), (1297, 21, 78), (245, 1467, 1458), (1364, 31, 165), (1382, 818, 181), (1487, 1405, 732), (1404, 1478, 1495), (145, 1195, 247), (431, 1445, 1110), (1489, 702, 1475), (1197, 1270, 1373), (1489, 884, 172), (1404, 1495, 1490), (942, 1401, 1469), (223, 82, 110), (1461, 1399, 1455), (1488, 1024, 806), (1503, 1024, 1488), (1092, 112, 186), (1474, 705, 702), (1492, 726, 1052), (1492, 1052, 1477), (1146, 51, 1446), (1493, 907, 1477), (1385, 1378, 337), (126, 1036, 612), (1374, 1352, 306), (1493, 926, 920), (1494, 942, 938), (911, 713, 1099), (1098, 313, 73), (1494, 1401, 942), (523, 25, 93), (1495, 1403, 1490), (521, 611, 298), (1486, 1478, 1491), (1496, 806, 949), (948, 944, 996), (27, 1388, 95), (29, 1411, 322), (1497, 922, 1481), (27, 1392, 355), (1497, 1481, 172), (1498, 726, 1492), (1361, 88, 1285), (139, 1323, 613), (1301, 147, 136), (1451, 126, 298), (53, 1400, 1353), (516, 1282, 812), (534, 116, 610), (1498, 923, 1471), (1499, 725, 1476), (1499, 1476, 726), (1500, 774, 890), (1473, 1099, 1305), (1500, 890, 892), (1501, 1487, 799), (909, 52, 1143), (1402, 1333, 23), (1030, 709, 641), (1446, 113, 1398), (67, 1398, 113), (1369, 124, 267), (1277, 901, 1027), (1282, 817, 815), (1501, 802, 1405), (1502, 1403, 1497), (1481, 922, 5), (1502, 172, 1490), (45, 908, 1142), (1195, 260, 247), (88, 1388, 355), (1500, 801, 895), (1267, 1472, 727), (25, 1336, 1334), (1503, 179, 1264), (1499, 1366, 884), (1504, 923, 938), (1505, 923, 1498), (1505, 1492, 1494), (139, 1036, 1483), (1117, 527, 140), (1506, 1403, 1495), (802, 1507, 917), (1507, 802, 1506), (1507, 1486, 917), (1508, 1471, 1504), (211, 212, 1157), (1508, 884, 1366), (1509, 173, 1482), (128, 1119, 1386), (1509, 703, 949), (1473, 1362, 1099), (1474, 1039, 808), (1515, 685, 929), (520, 1311, 596), (211, 134, 133), (1511, 520, 928), (1511, 928, 1275), (1512, 832, 1277), (604, 906, 160), (1512, 1027, 1292), (1513, 1125, 993), (1513, 1027, 1310), (1250, 145, 247), (1514, 1165, 1010), (1514, 833, 1309), (1515, 755, 888), (1315, 123, 358), (1515, 560, 755), (1516, 1510, 1308), (1516, 593, 511), (1517, 1510, 1516), (1143, 1087, 1142), (1517, 511, 596), (1515, 929, 560), (1518, 685, 826)])
me_plane_003.use_remesh_preserve_volume = False
me_plane_003.use_remesh_preserve_attributes = False
me_plane_003.use_mirror_vertex_groups = False
me_plane_003.update()

# ---- objects
ob_water = bpy.data.objects.new('Water', me_grid_001)
ob_bog = bpy.data.objects.new('Bog', me_plane_003)

# ---- transforms, parenting, visibility, modifiers, constraints
ob_water.location = (0.0, 0.0, 0.01988)
ob_water.lineart.crease_threshold = 0.0
ob_bog.location = (0.0, 0.0, 0.0)
ob_bog.lineart.crease_threshold = 0.0

# ---- collection membership
col_collection_1.objects.link(ob_water)
col_collection_1.objects.link(ob_bog)

# ---- scene / render settings (as saved in the file)
scene.frame_start = 1; scene.frame_end = 250; scene.frame_set(1)
scene.render.engine = 'BLENDER_EEVEE_NEXT'
scene.render.resolution_percentage = 50
scene.render.fps = 30
scene.render.dither_intensity = 0.0
scene.cycles.use_denoising = False
scene.cycles.samples = 128
scene.cycles.sampling_pattern = 'TABULATED_SOBOL'
scene.cycles.light_sampling_threshold = 0.0
scene.cycles.use_adaptive_sampling = False
scene.cycles.use_light_tree = False
scene.cycles.blur_glossy = 0.0
scene.cycles.sample_clamp_indirect = 0.0
scene.view_settings.view_transform = 'Standard'
bpy.context.view_layer.update()

# ---- added for rendering (the .blend has no active camera and no usable light): camera, sun
cam_auto = bpy.data.cameras.new('AutoCamera')
cam_auto.lens = 50.0
cam_auto.sensor_width = 36.0
cam_auto.clip_end = 1000.0
ob_auto_camera = bpy.data.objects.new('AutoCamera', cam_auto)
scene.collection.objects.link(ob_auto_camera)
ob_auto_camera.location = (2.64186, -3.17023, 2.09959)
ob_auto_camera.rotation_euler = (1.09748, -7.21219e-08, 0.694738)
scene.camera = ob_auto_camera
light_auto_sun = bpy.data.lights.new('AutoSun', 'SUN')
light_auto_sun.energy = 3.0
light_auto_sun.angle = 0.0523599
ob_auto_sun = bpy.data.objects.new('AutoSun', light_auto_sun)
scene.collection.objects.link(ob_auto_sun)
ob_auto_sun.rotation_euler = (0.872665, 0.174533, 0.523599)
bpy.context.view_layer.update()
